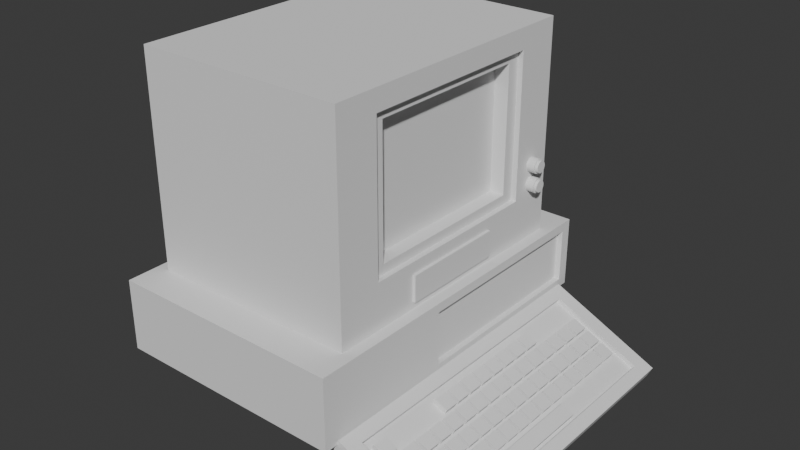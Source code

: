 # Source: terminal.blend  (saved by Blender 4.3.34; exported with 4.5.12 LTS)
import bpy
from mathutils import Matrix  # noqa: F401  (used for matrix-valued properties, if any)

bpy.ops.wm.read_factory_settings(use_empty=True)
scene = bpy.context.scene
scene.name = 'Scene'

# ---- world
world_world = bpy.data.worlds.new('World'); scene.world = world_world
world_world.use_nodes = True; world_world.node_tree.nodes.clear()
_N = world_world.node_tree.nodes; _L = world_world.node_tree.links
n0 = _N.new('ShaderNodeOutputWorld'); n0.name = 'World Output'; n0.location = (300, 300)
n1 = _N.new('ShaderNodeBackground'); n1.name = 'Background'; n1.location = (10, 300)
n1.inputs[0].default_value = (0.05088, 0.05088, 0.05088, 1.0)
_L.new(n1.outputs[0], n0.inputs[0])
n0.is_active_output = True
world_world.color = (0.05088, 0.05088, 0.05088)
world_world.sun_shadow_jitter_overblur = 0.0

# ---- meshes
me_cube_001 = bpy.data.meshes.new('Cube.001')
me_cube_001.from_pydata([(-0.5, -0.4554, -0.4554), (-0.5, -0.4554, 0.4554), (-0.5, 0.4554, -0.4554), (-0.5, 0.4554, 0.4554), (0.5, -0.3421, -0.2812), (0.5, -0.3421, 0.4029), (0.5, 0.3421, -0.2812), (0.5, 0.3421, 0.4029), (0.5, 0.5, 0.5), (0.5, 0.5, -0.5), (0.5, -0.5, -0.5), (0.5, -0.5, 0.5), (0.4742, 0.2965, 0.3573), (0.4742, 0.2965, -0.2357), (0.4742, -0.2965, -0.2357), (0.4742, -0.2965, 0.3573), (0.4742, 0.3421, 0.4029), (0.4742, 0.3421, -0.2812), (0.4742, -0.3421, -0.2812), (0.4742, -0.3421, 0.4029), (0.4059, 0.2965, 0.3573), (0.4059, 0.2965, -0.2357), (0.4059, -0.2965, -0.2357), (0.4059, -0.2965, 0.3573), (-0.5, 0.5, -0.5), (-0.5, -0.5, -0.5), (-0.5, -0.5, 0.5), (-0.5, 0.5, 0.5), (-0.3937, 0.3217, -0.3217), (-0.3937, -0.3217, -0.3217), (-0.3937, -0.3217, 0.3217), (-0.3937, 0.3217, 0.3217), (-0.3937, 0.4554, -0.4554), (-0.3937, -0.4554, -0.4554), (-0.3937, -0.4554, 0.4554), (-0.3937, 0.4554, 0.4554), (-0.632, 0.2171, -0.2505), (-0.4609, 0.3217, -0.3217), (-0.4609, -0.3217, -0.3217), (-0.632, -0.2171, -0.2505), (-0.4609, -0.3217, 0.3217), (-0.632, -0.2171, 0.1837), (-0.4609, 0.3217, 0.3217), (-0.632, 0.2171, 0.1837)], [], [(0, 1, 34, 33), (24, 27, 8, 9), (5, 4, 18, 19), (10, 11, 26, 25), (24, 9, 10, 25), (8, 27, 26, 11), (7, 6, 9, 8), (6, 4, 10, 9), (5, 7, 8, 11), (4, 5, 11, 10), (12, 15, 23, 20), (4, 6, 17, 18), (7, 5, 19, 16), (6, 7, 16, 17), (12, 13, 17, 16), (13, 14, 18, 17), (15, 12, 16, 19), (14, 15, 19, 18), (21, 20, 23, 22), (13, 12, 20, 21), (15, 14, 22, 23), (14, 13, 21, 22), (0, 2, 24, 25), (1, 0, 25, 26), (3, 1, 26, 27), (2, 3, 27, 24), (1, 3, 35, 34), (2, 0, 33, 32), (3, 2, 32, 35), (29, 28, 32, 33), (30, 29, 33, 34), (31, 30, 34, 35), (28, 31, 35, 32), (31, 28, 37, 42), (39, 41, 43, 36), (29, 30, 40, 38), (30, 31, 42, 40), (37, 38, 39, 36), (38, 40, 41, 39), (40, 42, 43, 41), (42, 37, 36, 43), (28, 29, 38, 37)])
_uv = me_cube_001.uv_layers.new(name='UVMap')
_uv.uv.foreach_set('vector', [0.3862, 0.01115, 0.6138, 0.01115, 0.6138, 0.01115, 0.3862, 0.01115, 0.375, 0.25, 0.625, 0.25, 0.625, 0.5, 0.375, 0.5, 0.5855, 0.7105, 0.4145, 0.7105, 0.4145, 0.7105, 0.5855, 0.7105, 0.375, 0.75, 0.625, 0.75, 0.625, 1.0, 0.375, 1.0, 0.125, 0.5, 0.375, 0.5, 0.375, 0.75, 0.125, 0.75, 0.625, 0.5, 0.875, 0.5, 0.875, 0.75, 0.625, 0.75, 0.5855, 0.5395, 0.4145, 0.5395, 0.375, 0.5, 0.625, 0.5, 0.4145, 0.5395, 0.4145, 0.7105, 0.375, 0.75, 0.375, 0.5, 0.5855, 0.7105, 0.5855, 0.5395, 0.625, 0.5, 0.625, 0.75, 0.4145, 0.7105, 0.5855, 0.7105, 0.625, 0.75, 0.375, 0.75, 0.5741, 0.5509, 0.5741, 0.6991, 0.5741, 0.6991, 0.5741, 0.5509, 0.4145, 0.7105, 0.4145, 0.5395, 0.4145, 0.5395, 0.4145, 0.7105, 0.5855, 0.5395, 0.5855, 0.7105, 0.5855, 0.7105, 0.5855, 0.5395, 0.4145, 0.5395, 0.5855, 0.5395, 0.5855, 0.5395, 0.4145, 0.5395, 0.5741, 0.5509, 0.4259, 0.5509, 0.4145, 0.5395, 0.5855, 0.5395, 0.4259, 0.5509, 0.4259, 0.6991, 0.4145, 0.7105, 0.4145, 0.5395, 0.5741, 0.6991, 0.5741, 0.5509, 0.5855, 0.5395, 0.5855, 0.7105, 0.4259, 0.6991, 0.5741, 0.6991, 0.5855, 0.7105, 0.4145, 0.7105, 0.4259, 0.5509, 0.5741, 0.5509, 0.5741, 0.6991, 0.4259, 0.6991, 0.4259, 0.5509, 0.5741, 0.5509, 0.5741, 0.5509, 0.4259, 0.5509, 0.5741, 0.6991, 0.4259, 0.6991, 0.4259, 0.6991, 0.5741, 0.6991, 0.4259, 0.6991, 0.4259, 0.5509, 0.4259, 0.5509, 0.4259, 0.6991, 0.3862, 0.01115, 0.3862, 0.2388, 0.375, 0.25, 0.375, 0.0, 0.6138, 0.01115, 0.3862, 0.01115, 0.375, 0.0, 0.625, 0.0, 0.6138, 0.2388, 0.6138, 0.01115, 0.625, 0.0, 0.625, 0.25, 0.3862, 0.2388, 0.6138, 0.2388, 0.625, 0.25, 0.375, 0.25, 0.6138, 0.01115, 0.6138, 0.2388, 0.6138, 0.2388, 0.6138, 0.01115, 0.3862, 0.2388, 0.3862, 0.01115, 0.3862, 0.01115, 0.3862, 0.2388, 0.6138, 0.2388, 0.3862, 0.2388, 0.3862, 0.2388, 0.6138, 0.2388, 0.4196, 0.04458, 0.4196, 0.2054, 0.3862, 0.2388, 0.3862, 0.01115, 0.5804, 0.04458, 0.4196, 0.04458, 0.3862, 0.01115, 0.6138, 0.01115, 0.5804, 0.2054, 0.5804, 0.04458, 0.6138, 0.01115, 0.6138, 0.2388, 0.4196, 0.2054, 0.5804, 0.2054, 0.6138, 0.2388, 0.3862, 0.2388, 0.5804, 0.2054, 0.4196, 0.2054, 0.4196, 0.2054, 0.5804, 0.2054, 0.4624, 0.08735, 0.5376, 0.08735, 0.5376, 0.1626, 0.4624, 0.1626, 0.4196, 0.04458, 0.5804, 0.04458, 0.5804, 0.04458, 0.4196, 0.04458, 0.5804, 0.04458, 0.5804, 0.2054, 0.5804, 0.2054, 0.5804, 0.04458, 0.4196, 0.2054, 0.4196, 0.04458, 0.4624, 0.08735, 0.4624, 0.1626, 0.4196, 0.04458, 0.5804, 0.04458, 0.5376, 0.08735, 0.4624, 0.08735, 0.5804, 0.04458, 0.5804, 0.2054, 0.5376, 0.1626, 0.5376, 0.08735, 0.5804, 0.2054, 0.4196, 0.2054, 0.4624, 0.1626, 0.5376, 0.1626, 0.4196, 0.2054, 0.4196, 0.04458, 0.4196, 0.04458, 0.4196, 0.2054])
me_cube_001.update()
me_cylinder = bpy.data.meshes.new('Cylinder')
me_cylinder.from_pydata([(0.0, 1.0, -1.0), (0.0, 0.8138, 1.0), (0.1951, 0.9808, -1.0), (0.1588, 0.7982, 1.0), (0.3827, 0.9239, -1.0), (0.3114, 0.7519, 1.0), (0.5556, 0.8315, -1.0), (0.4521, 0.6767, 1.0), (0.7071, 0.7071, -1.0), (0.5755, 0.5755, 1.0), (0.8315, 0.5556, -1.0), (0.6767, 0.4521, 1.0), (0.9239, 0.3827, -1.0), (0.7519, 0.3114, 1.0), (0.9808, 0.1951, -1.0), (0.7982, 0.1588, 1.0), (1.0, 0.0, -1.0), (0.8138, 0.0, 1.0), (0.9808, -0.1951, -1.0), (0.7982, -0.1588, 1.0), (0.9239, -0.3827, -1.0), (0.7519, -0.3114, 1.0), (0.8315, -0.5556, -1.0), (0.6767, -0.4521, 1.0), (0.7071, -0.7071, -1.0), (0.5755, -0.5755, 1.0), (0.5556, -0.8315, -1.0), (0.4521, -0.6767, 1.0), (0.3827, -0.9239, -1.0), (0.3114, -0.7519, 1.0), (0.1951, -0.9808, -1.0), (0.1588, -0.7982, 1.0), (0.0, -1.0, -1.0), (0.0, -0.8138, 1.0), (-0.1951, -0.9808, -1.0), (-0.1588, -0.7982, 1.0), (-0.3827, -0.9239, -1.0), (-0.3114, -0.7519, 1.0), (-0.5556, -0.8315, -1.0), (-0.4521, -0.6767, 1.0), (-0.7071, -0.7071, -1.0), (-0.5755, -0.5755, 1.0), (-0.8315, -0.5556, -1.0), (-0.6767, -0.4521, 1.0), (-0.9239, -0.3827, -1.0), (-0.7519, -0.3114, 1.0), (-0.9808, -0.1951, -1.0), (-0.7982, -0.1588, 1.0), (-1.0, 0.0, -1.0), (-0.8138, 0.0, 1.0), (-0.9808, 0.1951, -1.0), (-0.7982, 0.1588, 1.0), (-0.9239, 0.3827, -1.0), (-0.7519, 0.3114, 1.0), (-0.8315, 0.5556, -1.0), (-0.6767, 0.4521, 1.0), (-0.7071, 0.7071, -1.0), (-0.5755, 0.5755, 1.0), (-0.5556, 0.8315, -1.0), (-0.4521, 0.6767, 1.0), (-0.3827, 0.9239, -1.0), (-0.3114, 0.7519, 1.0), (-0.1951, 0.9808, -1.0), (-0.1588, 0.7982, 1.0), (0.1951, 0.9808, 1.0), (0.0, 1.0, 1.0), (0.3827, 0.9239, 1.0), (0.5556, 0.8315, 1.0), (0.7071, 0.7071, 1.0), (0.8315, 0.5556, 1.0), (0.9239, 0.3827, 1.0), (0.9808, 0.1951, 1.0), (1.0, 0.0, 1.0), (0.9808, -0.1951, 1.0), (0.9239, -0.3827, 1.0), (0.8315, -0.5556, 1.0), (0.7071, -0.7071, 1.0), (0.5556, -0.8315, 1.0), (0.3827, -0.9239, 1.0), (0.1951, -0.9808, 1.0), (0.0, -1.0, 1.0), (-0.1951, -0.9808, 1.0), (-0.3827, -0.9239, 1.0), (-0.5556, -0.8315, 1.0), (-0.7071, -0.7071, 1.0), (-0.8315, -0.5556, 1.0), (-0.9239, -0.3827, 1.0), (-0.9808, -0.1951, 1.0), (-1.0, 0.0, 1.0), (-0.9808, 0.1951, 1.0), (-0.9239, 0.3827, 1.0), (-0.8315, 0.5556, 1.0), (-0.7071, 0.7071, 1.0), (-0.5556, 0.8315, 1.0), (-0.3827, 0.9239, 1.0), (-0.1951, 0.9808, 1.0), (0.1588, 0.7982, 1.382), (5.508e-09, 0.8138, 1.382), (0.3114, 0.7519, 1.382), (0.4521, 0.6767, 1.382), (0.5755, 0.5755, 1.382), (0.6767, 0.4521, 1.382), (0.7519, 0.3114, 1.382), (0.7982, 0.1588, 1.382), (0.8138, 0.0, 1.382), (0.7982, -0.1588, 1.382), (0.7519, -0.3114, 1.382), (0.6767, -0.4521, 1.382), (0.5755, -0.5755, 1.382), (0.4521, -0.6767, 1.382), (0.3114, -0.7519, 1.382), (0.1588, -0.7982, 1.382), (5.508e-09, -0.8138, 1.382), (-0.1588, -0.7982, 1.382), (-0.3114, -0.7519, 1.382), (-0.4521, -0.6767, 1.382), (-0.5755, -0.5755, 1.382), (-0.6767, -0.4521, 1.382), (-0.7519, -0.3114, 1.382), (-0.7982, -0.1588, 1.382), (-0.8138, 0.0, 1.382), (-0.7982, 0.1588, 1.382), (-0.7519, 0.3114, 1.382), (-0.6767, 0.4521, 1.382), (-0.5755, 0.5755, 1.382), (-0.4521, 0.6767, 1.382), (-0.3114, 0.7519, 1.382), (-0.1588, 0.7982, 1.382)], [], [(0, 65, 64, 2), (2, 64, 66, 4), (4, 66, 67, 6), (6, 67, 68, 8), (8, 68, 69, 10), (10, 69, 70, 12), (12, 70, 71, 14), (14, 71, 72, 16), (16, 72, 73, 18), (18, 73, 74, 20), (20, 74, 75, 22), (22, 75, 76, 24), (24, 76, 77, 26), (26, 77, 78, 28), (28, 78, 79, 30), (30, 79, 80, 32), (32, 80, 81, 34), (34, 81, 82, 36), (36, 82, 83, 38), (38, 83, 84, 40), (40, 84, 85, 42), (42, 85, 86, 44), (44, 86, 87, 46), (46, 87, 88, 48), (48, 88, 89, 50), (50, 89, 90, 52), (52, 90, 91, 54), (54, 91, 92, 56), (56, 92, 93, 58), (58, 93, 94, 60), (49, 47, 119, 120), (60, 94, 95, 62), (62, 95, 65, 0), (0, 2, 4, 6, 8, 10, 12, 14, 16, 18, 20, 22, 24, 26, 28, 30, 32, 34, 36, 38, 40, 42, 44, 46, 48, 50, 52, 54, 56, 58, 60, 62), (1, 3, 64, 65), (3, 5, 66, 64), (5, 7, 67, 66), (7, 9, 68, 67), (9, 11, 69, 68), (11, 13, 70, 69), (13, 15, 71, 70), (15, 17, 72, 71), (17, 19, 73, 72), (19, 21, 74, 73), (21, 23, 75, 74), (23, 25, 76, 75), (25, 27, 77, 76), (27, 29, 78, 77), (29, 31, 79, 78), (31, 33, 80, 79), (33, 35, 81, 80), (35, 37, 82, 81), (37, 39, 83, 82), (39, 41, 84, 83), (41, 43, 85, 84), (43, 45, 86, 85), (45, 47, 87, 86), (47, 49, 88, 87), (49, 51, 89, 88), (51, 53, 90, 89), (53, 55, 91, 90), (55, 57, 92, 91), (57, 59, 93, 92), (59, 61, 94, 93), (61, 63, 95, 94), (63, 1, 65, 95), (96, 97, 127, 126, 125, 124, 123, 122, 121, 120, 119, 118, 117, 116, 115, 114, 113, 112, 111, 110, 109, 108, 107, 106, 105, 104, 103, 102, 101, 100, 99, 98), (23, 21, 106, 107), (51, 49, 120, 121), (25, 23, 107, 108), (53, 51, 121, 122), (27, 25, 108, 109), (55, 53, 122, 123), (29, 27, 109, 110), (3, 1, 97, 96), (57, 55, 123, 124), (31, 29, 110, 111), (5, 3, 96, 98), (59, 57, 124, 125), (33, 31, 111, 112), (7, 5, 98, 99), (61, 59, 125, 126), (35, 33, 112, 113), (9, 7, 99, 100), (63, 61, 126, 127), (37, 35, 113, 114), (11, 9, 100, 101), (1, 63, 127, 97), (39, 37, 114, 115), (13, 11, 101, 102), (41, 39, 115, 116), (15, 13, 102, 103), (43, 41, 116, 117), (17, 15, 103, 104), (45, 43, 117, 118), (19, 17, 104, 105), (47, 45, 118, 119), (21, 19, 105, 106)])
_uv = me_cylinder.uv_layers.new(name='UVMap')
_uv.uv.foreach_set('vector', [1.0, 0.5, 1.0, 1.0, 0.9688, 1.0, 0.9688, 0.5, 0.9688, 0.5, 0.9688, 1.0, 0.9375, 1.0, 0.9375, 0.5, 0.9375, 0.5, 0.9375, 1.0, 0.9062, 1.0, 0.9062, 0.5, 0.9062, 0.5, 0.9062, 1.0, 0.875, 1.0, 0.875, 0.5, 0.875, 0.5, 0.875, 1.0, 0.8438, 1.0, 0.8438, 0.5, 0.8438, 0.5, 0.8438, 1.0, 0.8125, 1.0, 0.8125, 0.5, 0.8125, 0.5, 0.8125, 1.0, 0.7812, 1.0, 0.7812, 0.5, 0.7812, 0.5, 0.7812, 1.0, 0.75, 1.0, 0.75, 0.5, 0.75, 0.5, 0.75, 1.0, 0.7188, 1.0, 0.7188, 0.5, 0.7188, 0.5, 0.7188, 1.0, 0.6875, 1.0, 0.6875, 0.5, 0.6875, 0.5, 0.6875, 1.0, 0.6562, 1.0, 0.6562, 0.5, 0.6562, 0.5, 0.6562, 1.0, 0.625, 1.0, 0.625, 0.5, 0.625, 0.5, 0.625, 1.0, 0.5938, 1.0, 0.5938, 0.5, 0.5938, 0.5, 0.5938, 1.0, 0.5625, 1.0, 0.5625, 0.5, 0.5625, 0.5, 0.5625, 1.0, 0.5312, 1.0, 0.5312, 0.5, 0.5312, 0.5, 0.5312, 1.0, 0.5, 1.0, 0.5, 0.5, 0.5, 0.5, 0.5, 1.0, 0.4688, 1.0, 0.4688, 0.5, 0.4688, 0.5, 0.4688, 1.0, 0.4375, 1.0, 0.4375, 0.5, 0.4375, 0.5, 0.4375, 1.0, 0.4062, 1.0, 0.4062, 0.5, 0.4062, 0.5, 0.4062, 1.0, 0.375, 1.0, 0.375, 0.5, 0.375, 0.5, 0.375, 1.0, 0.3438, 1.0, 0.3438, 0.5, 0.3438, 0.5, 0.3438, 1.0, 0.3125, 1.0, 0.3125, 0.5, 0.3125, 0.5, 0.3125, 1.0, 0.2812, 1.0, 0.2812, 0.5, 0.2812, 0.5, 0.2812, 1.0, 0.25, 1.0, 0.25, 0.5, 0.25, 0.5, 0.25, 1.0, 0.2188, 1.0, 0.2188, 0.5, 0.2188, 0.5, 0.2188, 1.0, 0.1875, 1.0, 0.1875, 0.5, 0.1875, 0.5, 0.1875, 1.0, 0.1562, 1.0, 0.1562, 0.5, 0.1562, 0.5, 0.1562, 1.0, 0.125, 1.0, 0.125, 0.5, 0.125, 0.5, 0.125, 1.0, 0.09375, 1.0, 0.09375, 0.5, 0.09375, 0.5, 0.09375, 1.0, 0.0625, 1.0, 0.0625, 0.5, 0.05468, 0.25, 0.05843, 0.2119, 0.05843, 0.2119, 0.05468, 0.25, 0.0625, 0.5, 0.0625, 1.0, 0.03125, 1.0, 0.03125, 0.5, 0.03125, 0.5, 0.03125, 1.0, 0.0, 1.0, 0.0, 0.5, 0.75, 0.49, 0.7968, 0.4854, 0.8418, 0.4717, 0.8833, 0.4496, 0.9197, 0.4197, 0.9496, 0.3833, 0.9717, 0.3418, 0.9854, 0.2968, 0.99, 0.25, 0.9854, 0.2032, 0.9717, 0.1582, 0.9496, 0.1167, 0.9197, 0.08029, 0.8833, 0.05045, 0.8418, 0.02827, 0.7968, 0.01461, 0.75, 0.01, 0.7032, 0.01461, 0.6582, 0.02827, 0.6167, 0.05045, 0.5803, 0.08029, 0.5504, 0.1167, 0.5283, 0.1582, 0.5146, 0.2032, 0.51, 0.25, 0.5146, 0.2968, 0.5283, 0.3418, 0.5504, 0.3833, 0.5803, 0.4197, 0.6167, 0.4496, 0.6582, 0.4717, 0.7032, 0.4854, 0.25, 0.4453, 0.2881, 0.4416, 0.2968, 0.4854, 0.25, 0.49, 0.2881, 0.4416, 0.3247, 0.4305, 0.3418, 0.4717, 0.2968, 0.4854, 0.3247, 0.4305, 0.3585, 0.4124, 0.3833, 0.4496, 0.3418, 0.4717, 0.3585, 0.4124, 0.3881, 0.3881, 0.4197, 0.4197, 0.3833, 0.4496, 0.3881, 0.3881, 0.4124, 0.3585, 0.4496, 0.3833, 0.4197, 0.4197, 0.4124, 0.3585, 0.4305, 0.3247, 0.4717, 0.3418, 0.4496, 0.3833, 0.4305, 0.3247, 0.4416, 0.2881, 0.4854, 0.2968, 0.4717, 0.3418, 0.4416, 0.2881, 0.4453, 0.25, 0.49, 0.25, 0.4854, 0.2968, 0.4453, 0.25, 0.4416, 0.2119, 0.4854, 0.2032, 0.49, 0.25, 0.4416, 0.2119, 0.4305, 0.1753, 0.4717, 0.1582, 0.4854, 0.2032, 0.4305, 0.1753, 0.4124, 0.1415, 0.4496, 0.1167, 0.4717, 0.1582, 0.4124, 0.1415, 0.3881, 0.1119, 0.4197, 0.08029, 0.4496, 0.1167, 0.3881, 0.1119, 0.3585, 0.0876, 0.3833, 0.05045, 0.4197, 0.08029, 0.3585, 0.0876, 0.3247, 0.06955, 0.3418, 0.02827, 0.3833, 0.05045, 0.3247, 0.06955, 0.2881, 0.05843, 0.2968, 0.01461, 0.3418, 0.02827, 0.2881, 0.05843, 0.25, 0.05468, 0.25, 0.01, 0.2968, 0.01461, 0.25, 0.05468, 0.2119, 0.05843, 0.2032, 0.01461, 0.25, 0.01, 0.2119, 0.05843, 0.1753, 0.06955, 0.1582, 0.02827, 0.2032, 0.01461, 0.1753, 0.06955, 0.1415, 0.0876, 0.1167, 0.05045, 0.1582, 0.02827, 0.1415, 0.0876, 0.1119, 0.1119, 0.08029, 0.08029, 0.1167, 0.05045, 0.1119, 0.1119, 0.0876, 0.1415, 0.05045, 0.1167, 0.08029, 0.08029, 0.0876, 0.1415, 0.06955, 0.1753, 0.02827, 0.1582, 0.05045, 0.1167, 0.06955, 0.1753, 0.05843, 0.2119, 0.01461, 0.2032, 0.02827, 0.1582, 0.05843, 0.2119, 0.05468, 0.25, 0.01, 0.25, 0.01461, 0.2032, 0.05468, 0.25, 0.05843, 0.2881, 0.01461, 0.2968, 0.01, 0.25, 0.05843, 0.2881, 0.06955, 0.3247, 0.02827, 0.3418, 0.01461, 0.2968, 0.06955, 0.3247, 0.0876, 0.3585, 0.05045, 0.3833, 0.02827, 0.3418, 0.0876, 0.3585, 0.1119, 0.3881, 0.08029, 0.4197, 0.05045, 0.3833, 0.1119, 0.3881, 0.1415, 0.4124, 0.1167, 0.4496, 0.08029, 0.4197, 0.1415, 0.4124, 0.1753, 0.4305, 0.1582, 0.4717, 0.1167, 0.4496, 0.1753, 0.4305, 0.2119, 0.4416, 0.2032, 0.4854, 0.1582, 0.4717, 0.2119, 0.4416, 0.25, 0.4453, 0.25, 0.49, 0.2032, 0.4854, 0.2881, 0.4416, 0.25, 0.4453, 0.2119, 0.4416, 0.1753, 0.4305, 0.1415, 0.4124, 0.1119, 0.3881, 0.0876, 0.3585, 0.06955, 0.3247, 0.05843, 0.2881, 0.05468, 0.25, 0.05843, 0.2119, 0.06955, 0.1753, 0.0876, 0.1415, 0.1119, 0.1119, 0.1415, 0.0876, 0.1753, 0.06955, 0.2119, 0.05843, 0.25, 0.05468, 0.2881, 0.05843, 0.3247, 0.06955, 0.3585, 0.0876, 0.3881, 0.1119, 0.4124, 0.1415, 0.4305, 0.1753, 0.4416, 0.2119, 0.4453, 0.25, 0.4416, 0.2881, 0.4305, 0.3247, 0.4124, 0.3585, 0.3881, 0.3881, 0.3585, 0.4124, 0.3247, 0.4305, 0.4124, 0.1415, 0.4305, 0.1753, 0.4305, 0.1753, 0.4124, 0.1415, 0.05843, 0.2881, 0.05468, 0.25, 0.05468, 0.25, 0.05843, 0.2881, 0.3881, 0.1119, 0.4124, 0.1415, 0.4124, 0.1415, 0.3881, 0.1119, 0.06955, 0.3247, 0.05843, 0.2881, 0.05843, 0.2881, 0.06955, 0.3247, 0.3585, 0.0876, 0.3881, 0.1119, 0.3881, 0.1119, 0.3585, 0.0876, 0.0876, 0.3585, 0.06955, 0.3247, 0.06955, 0.3247, 0.0876, 0.3585, 0.3247, 0.06955, 0.3585, 0.0876, 0.3585, 0.0876, 0.3247, 0.06955, 0.2881, 0.4416, 0.25, 0.4453, 0.25, 0.4453, 0.2881, 0.4416, 0.1119, 0.3881, 0.0876, 0.3585, 0.0876, 0.3585, 0.1119, 0.3881, 0.2881, 0.05843, 0.3247, 0.06955, 0.3247, 0.06955, 0.2881, 0.05843, 0.3247, 0.4305, 0.2881, 0.4416, 0.2881, 0.4416, 0.3247, 0.4305, 0.1415, 0.4124, 0.1119, 0.3881, 0.1119, 0.3881, 0.1415, 0.4124, 0.25, 0.05468, 0.2881, 0.05843, 0.2881, 0.05843, 0.25, 0.05468, 0.3585, 0.4124, 0.3247, 0.4305, 0.3247, 0.4305, 0.3585, 0.4124, 0.1753, 0.4305, 0.1415, 0.4124, 0.1415, 0.4124, 0.1753, 0.4305, 0.2119, 0.05843, 0.25, 0.05468, 0.25, 0.05468, 0.2119, 0.05843, 0.3881, 0.3881, 0.3585, 0.4124, 0.3585, 0.4124, 0.3881, 0.3881, 0.2119, 0.4416, 0.1753, 0.4305, 0.1753, 0.4305, 0.2119, 0.4416, 0.1753, 0.06955, 0.2119, 0.05843, 0.2119, 0.05843, 0.1753, 0.06955, 0.4124, 0.3585, 0.3881, 0.3881, 0.3881, 0.3881, 0.4124, 0.3585, 0.25, 0.4453, 0.2119, 0.4416, 0.2119, 0.4416, 0.25, 0.4453, 0.1415, 0.0876, 0.1753, 0.06955, 0.1753, 0.06955, 0.1415, 0.0876, 0.4305, 0.3247, 0.4124, 0.3585, 0.4124, 0.3585, 0.4305, 0.3247, 0.1119, 0.1119, 0.1415, 0.0876, 0.1415, 0.0876, 0.1119, 0.1119, 0.4416, 0.2881, 0.4305, 0.3247, 0.4305, 0.3247, 0.4416, 0.2881, 0.0876, 0.1415, 0.1119, 0.1119, 0.1119, 0.1119, 0.0876, 0.1415, 0.4453, 0.25, 0.4416, 0.2881, 0.4416, 0.2881, 0.4453, 0.25, 0.06955, 0.1753, 0.0876, 0.1415, 0.0876, 0.1415, 0.06955, 0.1753, 0.4416, 0.2119, 0.4453, 0.25, 0.4453, 0.25, 0.4416, 0.2119, 0.05843, 0.2119, 0.06955, 0.1753, 0.06955, 0.1753, 0.05843, 0.2119, 0.4305, 0.1753, 0.4416, 0.2119, 0.4416, 0.2119, 0.4305, 0.1753])
me_cylinder.update()
me_cylinder_001 = bpy.data.meshes.new('Cylinder.001')
me_cylinder_001.from_pydata([(0.0, 1.0, -1.0), (0.0, 0.8138, 1.0), (0.1951, 0.9808, -1.0), (0.1588, 0.7982, 1.0), (0.3827, 0.9239, -1.0), (0.3114, 0.7519, 1.0), (0.5556, 0.8315, -1.0), (0.4521, 0.6767, 1.0), (0.7071, 0.7071, -1.0), (0.5755, 0.5755, 1.0), (0.8315, 0.5556, -1.0), (0.6767, 0.4521, 1.0), (0.9239, 0.3827, -1.0), (0.7519, 0.3114, 1.0), (0.9808, 0.1951, -1.0), (0.7982, 0.1588, 1.0), (1.0, 0.0, -1.0), (0.8138, 0.0, 1.0), (0.9808, -0.1951, -1.0), (0.7982, -0.1588, 1.0), (0.9239, -0.3827, -1.0), (0.7519, -0.3114, 1.0), (0.8315, -0.5556, -1.0), (0.6767, -0.4521, 1.0), (0.7071, -0.7071, -1.0), (0.5755, -0.5755, 1.0), (0.5556, -0.8315, -1.0), (0.4521, -0.6767, 1.0), (0.3827, -0.9239, -1.0), (0.3114, -0.7519, 1.0), (0.1951, -0.9808, -1.0), (0.1588, -0.7982, 1.0), (0.0, -1.0, -1.0), (0.0, -0.8138, 1.0), (-0.1951, -0.9808, -1.0), (-0.1588, -0.7982, 1.0), (-0.3827, -0.9239, -1.0), (-0.3114, -0.7519, 1.0), (-0.5556, -0.8315, -1.0), (-0.4521, -0.6767, 1.0), (-0.7071, -0.7071, -1.0), (-0.5755, -0.5755, 1.0), (-0.8315, -0.5556, -1.0), (-0.6767, -0.4521, 1.0), (-0.9239, -0.3827, -1.0), (-0.7519, -0.3114, 1.0), (-0.9808, -0.1951, -1.0), (-0.7982, -0.1588, 1.0), (-1.0, 0.0, -1.0), (-0.8138, 0.0, 1.0), (-0.9808, 0.1951, -1.0), (-0.7982, 0.1588, 1.0), (-0.9239, 0.3827, -1.0), (-0.7519, 0.3114, 1.0), (-0.8315, 0.5556, -1.0), (-0.6767, 0.4521, 1.0), (-0.7071, 0.7071, -1.0), (-0.5755, 0.5755, 1.0), (-0.5556, 0.8315, -1.0), (-0.4521, 0.6767, 1.0), (-0.3827, 0.9239, -1.0), (-0.3114, 0.7519, 1.0), (-0.1951, 0.9808, -1.0), (-0.1588, 0.7982, 1.0), (0.1951, 0.9808, 1.0), (0.0, 1.0, 1.0), (0.3827, 0.9239, 1.0), (0.5556, 0.8315, 1.0), (0.7071, 0.7071, 1.0), (0.8315, 0.5556, 1.0), (0.9239, 0.3827, 1.0), (0.9808, 0.1951, 1.0), (1.0, 0.0, 1.0), (0.9808, -0.1951, 1.0), (0.9239, -0.3827, 1.0), (0.8315, -0.5556, 1.0), (0.7071, -0.7071, 1.0), (0.5556, -0.8315, 1.0), (0.3827, -0.9239, 1.0), (0.1951, -0.9808, 1.0), (0.0, -1.0, 1.0), (-0.1951, -0.9808, 1.0), (-0.3827, -0.9239, 1.0), (-0.5556, -0.8315, 1.0), (-0.7071, -0.7071, 1.0), (-0.8315, -0.5556, 1.0), (-0.9239, -0.3827, 1.0), (-0.9808, -0.1951, 1.0), (-1.0, 0.0, 1.0), (-0.9808, 0.1951, 1.0), (-0.9239, 0.3827, 1.0), (-0.8315, 0.5556, 1.0), (-0.7071, 0.7071, 1.0), (-0.5556, 0.8315, 1.0), (-0.3827, 0.9239, 1.0), (-0.1951, 0.9808, 1.0), (0.1588, 0.7982, 1.382), (5.508e-09, 0.8138, 1.382), (0.3114, 0.7519, 1.382), (0.4521, 0.6767, 1.382), (0.5755, 0.5755, 1.382), (0.6767, 0.4521, 1.382), (0.7519, 0.3114, 1.382), (0.7982, 0.1588, 1.382), (0.8138, 0.0, 1.382), (0.7982, -0.1588, 1.382), (0.7519, -0.3114, 1.382), (0.6767, -0.4521, 1.382), (0.5755, -0.5755, 1.382), (0.4521, -0.6767, 1.382), (0.3114, -0.7519, 1.382), (0.1588, -0.7982, 1.382), (5.508e-09, -0.8138, 1.382), (-0.1588, -0.7982, 1.382), (-0.3114, -0.7519, 1.382), (-0.4521, -0.6767, 1.382), (-0.5755, -0.5755, 1.382), (-0.6767, -0.4521, 1.382), (-0.7519, -0.3114, 1.382), (-0.7982, -0.1588, 1.382), (-0.8138, 0.0, 1.382), (-0.7982, 0.1588, 1.382), (-0.7519, 0.3114, 1.382), (-0.6767, 0.4521, 1.382), (-0.5755, 0.5755, 1.382), (-0.4521, 0.6767, 1.382), (-0.3114, 0.7519, 1.382), (-0.1588, 0.7982, 1.382)], [], [(0, 65, 64, 2), (2, 64, 66, 4), (4, 66, 67, 6), (6, 67, 68, 8), (8, 68, 69, 10), (10, 69, 70, 12), (12, 70, 71, 14), (14, 71, 72, 16), (16, 72, 73, 18), (18, 73, 74, 20), (20, 74, 75, 22), (22, 75, 76, 24), (24, 76, 77, 26), (26, 77, 78, 28), (28, 78, 79, 30), (30, 79, 80, 32), (32, 80, 81, 34), (34, 81, 82, 36), (36, 82, 83, 38), (38, 83, 84, 40), (40, 84, 85, 42), (42, 85, 86, 44), (44, 86, 87, 46), (46, 87, 88, 48), (48, 88, 89, 50), (50, 89, 90, 52), (52, 90, 91, 54), (54, 91, 92, 56), (56, 92, 93, 58), (58, 93, 94, 60), (49, 47, 119, 120), (60, 94, 95, 62), (62, 95, 65, 0), (0, 2, 4, 6, 8, 10, 12, 14, 16, 18, 20, 22, 24, 26, 28, 30, 32, 34, 36, 38, 40, 42, 44, 46, 48, 50, 52, 54, 56, 58, 60, 62), (1, 3, 64, 65), (3, 5, 66, 64), (5, 7, 67, 66), (7, 9, 68, 67), (9, 11, 69, 68), (11, 13, 70, 69), (13, 15, 71, 70), (15, 17, 72, 71), (17, 19, 73, 72), (19, 21, 74, 73), (21, 23, 75, 74), (23, 25, 76, 75), (25, 27, 77, 76), (27, 29, 78, 77), (29, 31, 79, 78), (31, 33, 80, 79), (33, 35, 81, 80), (35, 37, 82, 81), (37, 39, 83, 82), (39, 41, 84, 83), (41, 43, 85, 84), (43, 45, 86, 85), (45, 47, 87, 86), (47, 49, 88, 87), (49, 51, 89, 88), (51, 53, 90, 89), (53, 55, 91, 90), (55, 57, 92, 91), (57, 59, 93, 92), (59, 61, 94, 93), (61, 63, 95, 94), (63, 1, 65, 95), (96, 97, 127, 126, 125, 124, 123, 122, 121, 120, 119, 118, 117, 116, 115, 114, 113, 112, 111, 110, 109, 108, 107, 106, 105, 104, 103, 102, 101, 100, 99, 98), (23, 21, 106, 107), (51, 49, 120, 121), (25, 23, 107, 108), (53, 51, 121, 122), (27, 25, 108, 109), (55, 53, 122, 123), (29, 27, 109, 110), (3, 1, 97, 96), (57, 55, 123, 124), (31, 29, 110, 111), (5, 3, 96, 98), (59, 57, 124, 125), (33, 31, 111, 112), (7, 5, 98, 99), (61, 59, 125, 126), (35, 33, 112, 113), (9, 7, 99, 100), (63, 61, 126, 127), (37, 35, 113, 114), (11, 9, 100, 101), (1, 63, 127, 97), (39, 37, 114, 115), (13, 11, 101, 102), (41, 39, 115, 116), (15, 13, 102, 103), (43, 41, 116, 117), (17, 15, 103, 104), (45, 43, 117, 118), (19, 17, 104, 105), (47, 45, 118, 119), (21, 19, 105, 106)])
_uv = me_cylinder_001.uv_layers.new(name='UVMap')
_uv.uv.foreach_set('vector', [1.0, 0.5, 1.0, 1.0, 0.9688, 1.0, 0.9688, 0.5, 0.9688, 0.5, 0.9688, 1.0, 0.9375, 1.0, 0.9375, 0.5, 0.9375, 0.5, 0.9375, 1.0, 0.9062, 1.0, 0.9062, 0.5, 0.9062, 0.5, 0.9062, 1.0, 0.875, 1.0, 0.875, 0.5, 0.875, 0.5, 0.875, 1.0, 0.8438, 1.0, 0.8438, 0.5, 0.8438, 0.5, 0.8438, 1.0, 0.8125, 1.0, 0.8125, 0.5, 0.8125, 0.5, 0.8125, 1.0, 0.7812, 1.0, 0.7812, 0.5, 0.7812, 0.5, 0.7812, 1.0, 0.75, 1.0, 0.75, 0.5, 0.75, 0.5, 0.75, 1.0, 0.7188, 1.0, 0.7188, 0.5, 0.7188, 0.5, 0.7188, 1.0, 0.6875, 1.0, 0.6875, 0.5, 0.6875, 0.5, 0.6875, 1.0, 0.6562, 1.0, 0.6562, 0.5, 0.6562, 0.5, 0.6562, 1.0, 0.625, 1.0, 0.625, 0.5, 0.625, 0.5, 0.625, 1.0, 0.5938, 1.0, 0.5938, 0.5, 0.5938, 0.5, 0.5938, 1.0, 0.5625, 1.0, 0.5625, 0.5, 0.5625, 0.5, 0.5625, 1.0, 0.5312, 1.0, 0.5312, 0.5, 0.5312, 0.5, 0.5312, 1.0, 0.5, 1.0, 0.5, 0.5, 0.5, 0.5, 0.5, 1.0, 0.4688, 1.0, 0.4688, 0.5, 0.4688, 0.5, 0.4688, 1.0, 0.4375, 1.0, 0.4375, 0.5, 0.4375, 0.5, 0.4375, 1.0, 0.4062, 1.0, 0.4062, 0.5, 0.4062, 0.5, 0.4062, 1.0, 0.375, 1.0, 0.375, 0.5, 0.375, 0.5, 0.375, 1.0, 0.3438, 1.0, 0.3438, 0.5, 0.3438, 0.5, 0.3438, 1.0, 0.3125, 1.0, 0.3125, 0.5, 0.3125, 0.5, 0.3125, 1.0, 0.2812, 1.0, 0.2812, 0.5, 0.2812, 0.5, 0.2812, 1.0, 0.25, 1.0, 0.25, 0.5, 0.25, 0.5, 0.25, 1.0, 0.2188, 1.0, 0.2188, 0.5, 0.2188, 0.5, 0.2188, 1.0, 0.1875, 1.0, 0.1875, 0.5, 0.1875, 0.5, 0.1875, 1.0, 0.1562, 1.0, 0.1562, 0.5, 0.1562, 0.5, 0.1562, 1.0, 0.125, 1.0, 0.125, 0.5, 0.125, 0.5, 0.125, 1.0, 0.09375, 1.0, 0.09375, 0.5, 0.09375, 0.5, 0.09375, 1.0, 0.0625, 1.0, 0.0625, 0.5, 0.05468, 0.25, 0.05843, 0.2119, 0.05843, 0.2119, 0.05468, 0.25, 0.0625, 0.5, 0.0625, 1.0, 0.03125, 1.0, 0.03125, 0.5, 0.03125, 0.5, 0.03125, 1.0, 0.0, 1.0, 0.0, 0.5, 0.75, 0.49, 0.7968, 0.4854, 0.8418, 0.4717, 0.8833, 0.4496, 0.9197, 0.4197, 0.9496, 0.3833, 0.9717, 0.3418, 0.9854, 0.2968, 0.99, 0.25, 0.9854, 0.2032, 0.9717, 0.1582, 0.9496, 0.1167, 0.9197, 0.08029, 0.8833, 0.05045, 0.8418, 0.02827, 0.7968, 0.01461, 0.75, 0.01, 0.7032, 0.01461, 0.6582, 0.02827, 0.6167, 0.05045, 0.5803, 0.08029, 0.5504, 0.1167, 0.5283, 0.1582, 0.5146, 0.2032, 0.51, 0.25, 0.5146, 0.2968, 0.5283, 0.3418, 0.5504, 0.3833, 0.5803, 0.4197, 0.6167, 0.4496, 0.6582, 0.4717, 0.7032, 0.4854, 0.25, 0.4453, 0.2881, 0.4416, 0.2968, 0.4854, 0.25, 0.49, 0.2881, 0.4416, 0.3247, 0.4305, 0.3418, 0.4717, 0.2968, 0.4854, 0.3247, 0.4305, 0.3585, 0.4124, 0.3833, 0.4496, 0.3418, 0.4717, 0.3585, 0.4124, 0.3881, 0.3881, 0.4197, 0.4197, 0.3833, 0.4496, 0.3881, 0.3881, 0.4124, 0.3585, 0.4496, 0.3833, 0.4197, 0.4197, 0.4124, 0.3585, 0.4305, 0.3247, 0.4717, 0.3418, 0.4496, 0.3833, 0.4305, 0.3247, 0.4416, 0.2881, 0.4854, 0.2968, 0.4717, 0.3418, 0.4416, 0.2881, 0.4453, 0.25, 0.49, 0.25, 0.4854, 0.2968, 0.4453, 0.25, 0.4416, 0.2119, 0.4854, 0.2032, 0.49, 0.25, 0.4416, 0.2119, 0.4305, 0.1753, 0.4717, 0.1582, 0.4854, 0.2032, 0.4305, 0.1753, 0.4124, 0.1415, 0.4496, 0.1167, 0.4717, 0.1582, 0.4124, 0.1415, 0.3881, 0.1119, 0.4197, 0.08029, 0.4496, 0.1167, 0.3881, 0.1119, 0.3585, 0.0876, 0.3833, 0.05045, 0.4197, 0.08029, 0.3585, 0.0876, 0.3247, 0.06955, 0.3418, 0.02827, 0.3833, 0.05045, 0.3247, 0.06955, 0.2881, 0.05843, 0.2968, 0.01461, 0.3418, 0.02827, 0.2881, 0.05843, 0.25, 0.05468, 0.25, 0.01, 0.2968, 0.01461, 0.25, 0.05468, 0.2119, 0.05843, 0.2032, 0.01461, 0.25, 0.01, 0.2119, 0.05843, 0.1753, 0.06955, 0.1582, 0.02827, 0.2032, 0.01461, 0.1753, 0.06955, 0.1415, 0.0876, 0.1167, 0.05045, 0.1582, 0.02827, 0.1415, 0.0876, 0.1119, 0.1119, 0.08029, 0.08029, 0.1167, 0.05045, 0.1119, 0.1119, 0.0876, 0.1415, 0.05045, 0.1167, 0.08029, 0.08029, 0.0876, 0.1415, 0.06955, 0.1753, 0.02827, 0.1582, 0.05045, 0.1167, 0.06955, 0.1753, 0.05843, 0.2119, 0.01461, 0.2032, 0.02827, 0.1582, 0.05843, 0.2119, 0.05468, 0.25, 0.01, 0.25, 0.01461, 0.2032, 0.05468, 0.25, 0.05843, 0.2881, 0.01461, 0.2968, 0.01, 0.25, 0.05843, 0.2881, 0.06955, 0.3247, 0.02827, 0.3418, 0.01461, 0.2968, 0.06955, 0.3247, 0.0876, 0.3585, 0.05045, 0.3833, 0.02827, 0.3418, 0.0876, 0.3585, 0.1119, 0.3881, 0.08029, 0.4197, 0.05045, 0.3833, 0.1119, 0.3881, 0.1415, 0.4124, 0.1167, 0.4496, 0.08029, 0.4197, 0.1415, 0.4124, 0.1753, 0.4305, 0.1582, 0.4717, 0.1167, 0.4496, 0.1753, 0.4305, 0.2119, 0.4416, 0.2032, 0.4854, 0.1582, 0.4717, 0.2119, 0.4416, 0.25, 0.4453, 0.25, 0.49, 0.2032, 0.4854, 0.2881, 0.4416, 0.25, 0.4453, 0.2119, 0.4416, 0.1753, 0.4305, 0.1415, 0.4124, 0.1119, 0.3881, 0.0876, 0.3585, 0.06955, 0.3247, 0.05843, 0.2881, 0.05468, 0.25, 0.05843, 0.2119, 0.06955, 0.1753, 0.0876, 0.1415, 0.1119, 0.1119, 0.1415, 0.0876, 0.1753, 0.06955, 0.2119, 0.05843, 0.25, 0.05468, 0.2881, 0.05843, 0.3247, 0.06955, 0.3585, 0.0876, 0.3881, 0.1119, 0.4124, 0.1415, 0.4305, 0.1753, 0.4416, 0.2119, 0.4453, 0.25, 0.4416, 0.2881, 0.4305, 0.3247, 0.4124, 0.3585, 0.3881, 0.3881, 0.3585, 0.4124, 0.3247, 0.4305, 0.4124, 0.1415, 0.4305, 0.1753, 0.4305, 0.1753, 0.4124, 0.1415, 0.05843, 0.2881, 0.05468, 0.25, 0.05468, 0.25, 0.05843, 0.2881, 0.3881, 0.1119, 0.4124, 0.1415, 0.4124, 0.1415, 0.3881, 0.1119, 0.06955, 0.3247, 0.05843, 0.2881, 0.05843, 0.2881, 0.06955, 0.3247, 0.3585, 0.0876, 0.3881, 0.1119, 0.3881, 0.1119, 0.3585, 0.0876, 0.0876, 0.3585, 0.06955, 0.3247, 0.06955, 0.3247, 0.0876, 0.3585, 0.3247, 0.06955, 0.3585, 0.0876, 0.3585, 0.0876, 0.3247, 0.06955, 0.2881, 0.4416, 0.25, 0.4453, 0.25, 0.4453, 0.2881, 0.4416, 0.1119, 0.3881, 0.0876, 0.3585, 0.0876, 0.3585, 0.1119, 0.3881, 0.2881, 0.05843, 0.3247, 0.06955, 0.3247, 0.06955, 0.2881, 0.05843, 0.3247, 0.4305, 0.2881, 0.4416, 0.2881, 0.4416, 0.3247, 0.4305, 0.1415, 0.4124, 0.1119, 0.3881, 0.1119, 0.3881, 0.1415, 0.4124, 0.25, 0.05468, 0.2881, 0.05843, 0.2881, 0.05843, 0.25, 0.05468, 0.3585, 0.4124, 0.3247, 0.4305, 0.3247, 0.4305, 0.3585, 0.4124, 0.1753, 0.4305, 0.1415, 0.4124, 0.1415, 0.4124, 0.1753, 0.4305, 0.2119, 0.05843, 0.25, 0.05468, 0.25, 0.05468, 0.2119, 0.05843, 0.3881, 0.3881, 0.3585, 0.4124, 0.3585, 0.4124, 0.3881, 0.3881, 0.2119, 0.4416, 0.1753, 0.4305, 0.1753, 0.4305, 0.2119, 0.4416, 0.1753, 0.06955, 0.2119, 0.05843, 0.2119, 0.05843, 0.1753, 0.06955, 0.4124, 0.3585, 0.3881, 0.3881, 0.3881, 0.3881, 0.4124, 0.3585, 0.25, 0.4453, 0.2119, 0.4416, 0.2119, 0.4416, 0.25, 0.4453, 0.1415, 0.0876, 0.1753, 0.06955, 0.1753, 0.06955, 0.1415, 0.0876, 0.4305, 0.3247, 0.4124, 0.3585, 0.4124, 0.3585, 0.4305, 0.3247, 0.1119, 0.1119, 0.1415, 0.0876, 0.1415, 0.0876, 0.1119, 0.1119, 0.4416, 0.2881, 0.4305, 0.3247, 0.4305, 0.3247, 0.4416, 0.2881, 0.0876, 0.1415, 0.1119, 0.1119, 0.1119, 0.1119, 0.0876, 0.1415, 0.4453, 0.25, 0.4416, 0.2881, 0.4416, 0.2881, 0.4453, 0.25, 0.06955, 0.1753, 0.0876, 0.1415, 0.0876, 0.1415, 0.06955, 0.1753, 0.4416, 0.2119, 0.4453, 0.25, 0.4453, 0.25, 0.4416, 0.2119, 0.05843, 0.2119, 0.06955, 0.1753, 0.06955, 0.1753, 0.05843, 0.2119, 0.4305, 0.1753, 0.4416, 0.2119, 0.4416, 0.2119, 0.4305, 0.1753])
me_cylinder_001.update()
me_cube_003 = bpy.data.meshes.new('Cube.003')
me_cube_003.from_pydata([(-0.5, -0.5, -0.5), (-0.5, -0.5, 0.5), (-0.5, 0.5, -0.5), (-0.5, 0.5, 0.5), (0.5, -0.5, -0.5), (0.5, -0.5, 0.5), (0.5, 0.5, -0.5), (0.5, 0.5, 0.5)], [], [(0, 1, 3, 2), (2, 3, 7, 6), (6, 7, 5, 4), (4, 5, 1, 0), (2, 6, 4, 0), (7, 3, 1, 5)])
_uv = me_cube_003.uv_layers.new(name='UVMap')
_uv.uv.foreach_set('vector', [0.375, 0.0, 0.625, 0.0, 0.625, 0.25, 0.375, 0.25, 0.375, 0.25, 0.625, 0.25, 0.625, 0.5, 0.375, 0.5, 0.375, 0.5, 0.625, 0.5, 0.625, 0.75, 0.375, 0.75, 0.375, 0.75, 0.625, 0.75, 0.625, 1.0, 0.375, 1.0, 0.125, 0.5, 0.375, 0.5, 0.375, 0.75, 0.125, 0.75, 0.625, 0.5, 0.875, 0.5, 0.875, 0.75, 0.625, 0.75])
me_cube_003.update()
me_cube_004 = bpy.data.meshes.new('Cube.004')
me_cube_004.from_pydata([(-0.5, -0.5, -0.5), (-0.5, -0.5, 0.5), (-0.5, 0.5, -0.5), (-0.5, 0.5, 0.5), (0.5, -0.08907, -0.3762), (0.5, -0.08907, 0.3762), (0.5, 0.4682, -0.3762), (0.5, 0.4682, 0.3762), (0.5, 0.5, 0.5), (0.5, 0.5, -0.5), (0.5, -0.5, -0.5), (0.5, -0.5, 0.5), (0.4757, 0.4682, 0.3762), (0.4757, 0.4682, -0.3762), (0.4757, -0.08907, -0.3762), (0.4757, -0.08907, 0.3762)], [], [(0, 1, 3, 2), (2, 3, 8, 9), (7, 5, 15, 12), (10, 11, 1, 0), (2, 9, 10, 0), (8, 3, 1, 11), (7, 6, 9, 8), (6, 4, 10, 9), (5, 7, 8, 11), (4, 5, 11, 10), (13, 12, 15, 14), (6, 7, 12, 13), (5, 4, 14, 15), (4, 6, 13, 14)])
_uv = me_cube_004.uv_layers.new(name='UVMap')
_uv.uv.foreach_set('vector', [0.375, 0.0, 0.625, 0.0, 0.625, 0.25, 0.375, 0.25, 0.375, 0.25, 0.625, 0.25, 0.625, 0.5, 0.375, 0.5, 0.594, 0.531, 0.594, 0.719, 0.594, 0.719, 0.594, 0.531, 0.375, 0.75, 0.625, 0.75, 0.625, 1.0, 0.375, 1.0, 0.125, 0.5, 0.375, 0.5, 0.375, 0.75, 0.125, 0.75, 0.625, 0.5, 0.875, 0.5, 0.875, 0.75, 0.625, 0.75, 0.594, 0.531, 0.406, 0.531, 0.375, 0.5, 0.625, 0.5, 0.406, 0.531, 0.406, 0.719, 0.375, 0.75, 0.375, 0.5, 0.594, 0.719, 0.594, 0.531, 0.625, 0.5, 0.625, 0.75, 0.406, 0.719, 0.594, 0.719, 0.625, 0.75, 0.375, 0.75, 0.406, 0.531, 0.594, 0.531, 0.594, 0.719, 0.406, 0.719, 0.406, 0.531, 0.594, 0.531, 0.594, 0.531, 0.406, 0.531, 0.594, 0.719, 0.406, 0.719, 0.406, 0.719, 0.594, 0.719, 0.406, 0.719, 0.406, 0.531, 0.406, 0.531, 0.406, 0.719])
me_cube_004.update()
me_cube_005 = bpy.data.meshes.new('Cube.005')
me_cube_005.from_pydata([(-0.5, -0.5, -0.5), (-0.3971, -0.4521, 0.5), (-0.5, 0.5, -0.5), (-0.3971, 0.4521, 0.5), (0.5, -0.5, -0.5), (0.3971, -0.4521, 0.5), (0.5, 0.5, -0.5), (0.3971, 0.4521, 0.5), (-0.5, -0.5, 0.5), (-0.5, 0.5, 0.5), (0.5, 0.5, 0.5), (0.5, -0.5, 0.5), (-0.3971, -0.4521, 0.1326), (-0.3971, 0.4521, 0.1326), (0.3971, 0.4521, 0.1326), (0.3971, -0.4521, 0.1326)], [], [(0, 8, 9, 2), (2, 9, 10, 6), (6, 10, 11, 4), (4, 11, 8, 0), (2, 6, 4, 0), (5, 7, 14, 15), (1, 3, 9, 8), (3, 7, 10, 9), (7, 5, 11, 10), (5, 1, 8, 11), (14, 13, 12, 15), (3, 1, 12, 13), (1, 5, 15, 12), (7, 3, 13, 14)])
_uv = me_cube_005.uv_layers.new(name='UVMap')
_uv.uv.foreach_set('vector', [0.375, 0.0, 0.625, 0.0, 0.625, 0.25, 0.375, 0.25, 0.375, 0.25, 0.625, 0.25, 0.625, 0.5, 0.375, 0.5, 0.375, 0.5, 0.625, 0.5, 0.625, 0.75, 0.375, 0.75, 0.375, 0.75, 0.625, 0.75, 0.625, 1.0, 0.375, 1.0, 0.125, 0.5, 0.375, 0.5, 0.375, 0.75, 0.125, 0.75, 0.6507, 0.7243, 0.6507, 0.5257, 0.6507, 0.5257, 0.6507, 0.7243, 0.8493, 0.7243, 0.8493, 0.5257, 0.875, 0.5, 0.875, 0.75, 0.8493, 0.5257, 0.6507, 0.5257, 0.625, 0.5, 0.875, 0.5, 0.6507, 0.5257, 0.6507, 0.7243, 0.625, 0.75, 0.625, 0.5, 0.6507, 0.7243, 0.8493, 0.7243, 0.875, 0.75, 0.625, 0.75, 0.6507, 0.5257, 0.8493, 0.5257, 0.8493, 0.7243, 0.6507, 0.7243, 0.8493, 0.5257, 0.8493, 0.7243, 0.8493, 0.7243, 0.8493, 0.5257, 0.8493, 0.7243, 0.6507, 0.7243, 0.6507, 0.7243, 0.8493, 0.7243, 0.6507, 0.5257, 0.8493, 0.5257, 0.8493, 0.5257, 0.6507, 0.5257])
me_cube_005.update()
me_cube_006 = bpy.data.meshes.new('Cube.006')
me_cube_006.from_pydata([(-0.05, -0.05, -0.05), (-0.05, -0.05, 0.05), (-0.05, 0.05, -0.05), (-0.05, 0.05, 0.05), (0.05, -0.05, -0.05), (0.05, -0.05, 0.05), (0.05, 0.05, -0.05), (0.05, 0.05, 0.05), (-0.05, 0.075, -0.05), (-0.05, 0.075, 0.05), (-0.05, 0.175, -0.05), (-0.05, 0.175, 0.05), (0.05, 0.075, -0.05), (0.05, 0.075, 0.05), (0.05, 0.175, -0.05), (0.05, 0.175, 0.05), (-0.05, 0.2, -0.05), (-0.05, 0.2, 0.05), (-0.05, 0.3, -0.05), (-0.05, 0.3, 0.05), (0.05, 0.2, -0.05), (0.05, 0.2, 0.05), (0.05, 0.3, -0.05), (0.05, 0.3, 0.05), (-0.05, 0.325, -0.05), (-0.05, 0.325, 0.05), (-0.05, 0.425, -0.05), (-0.05, 0.425, 0.05), (0.05, 0.325, -0.05), (0.05, 0.325, 0.05), (0.05, 0.425, -0.05), (0.05, 0.425, 0.05), (-0.05, 0.45, -0.05), (-0.05, 0.45, 0.05), (-0.05, 0.55, -0.05), (-0.05, 0.55, 0.05), (0.05, 0.45, -0.05), (0.05, 0.45, 0.05), (0.05, 0.55, -0.05), (0.05, 0.55, 0.05), (-0.05, 0.575, -0.05), (-0.05, 0.575, 0.05), (-0.05, 0.675, -0.05), (-0.05, 0.675, 0.05), (0.05, 0.575, -0.05), (0.05, 0.575, 0.05), (0.05, 0.675, -0.05), (0.05, 0.675, 0.05), (-0.05, 0.7, -0.05), (-0.05, 0.7, 0.05), (-0.05, 0.8, -0.05), (-0.05, 0.8, 0.05), (0.05, 0.7, -0.05), (0.05, 0.7, 0.05), (0.05, 0.8, -0.05), (0.05, 0.8, 0.05), (-0.05, 0.825, -0.05), (-0.05, 0.825, 0.05), (-0.05, 0.925, -0.05), (-0.05, 0.925, 0.05), (0.05, 0.825, -0.05), (0.05, 0.825, 0.05), (0.05, 0.925, -0.05), (0.05, 0.925, 0.05), (-0.05, 0.95, -0.05), (-0.05, 0.95, 0.05), (-0.05, 1.05, -0.05), (-0.05, 1.05, 0.05), (0.05, 0.95, -0.05), (0.05, 0.95, 0.05), (0.05, 1.05, -0.05), (0.05, 1.05, 0.05), (-0.05, 1.075, -0.05), (-0.05, 1.075, 0.05), (-0.05, 1.175, -0.05), (-0.05, 1.175, 0.05), (0.05, 1.075, -0.05), (0.05, 1.075, 0.05), (0.05, 1.175, -0.05), (0.05, 1.175, 0.05), (-0.05, 1.2, -0.05), (-0.05, 1.2, 0.05), (-0.05, 1.3, -0.05), (-0.05, 1.3, 0.05), (0.05, 1.2, -0.05), (0.05, 1.2, 0.05), (0.05, 1.3, -0.05), (0.05, 1.3, 0.05), (-0.05, 1.325, -0.05), (-0.05, 1.325, 0.05), (-0.05, 1.425, -0.05), (-0.05, 1.425, 0.05), (0.05, 1.325, -0.05), (0.05, 1.325, 0.05), (0.05, 1.425, -0.05), (0.05, 1.425, 0.05), (-0.05, 1.45, -0.05), (-0.05, 1.45, 0.05), (-0.05, 1.55, -0.05), (-0.05, 1.55, 0.05), (0.05, 1.45, -0.05), (0.05, 1.45, 0.05), (0.05, 1.55, -0.05), (0.05, 1.55, 0.05), (-0.05, 1.575, -0.05), (-0.05, 1.575, 0.05), (-0.05, 1.675, -0.05), (-0.05, 1.675, 0.05), (0.05, 1.575, -0.05), (0.05, 1.575, 0.05), (0.05, 1.675, -0.05), (0.05, 1.675, 0.05), (-0.05, 1.7, -0.05), (-0.05, 1.7, 0.05), (-0.05, 1.8, -0.05), (-0.05, 1.8, 0.05), (0.05, 1.7, -0.05), (0.05, 1.7, 0.05), (0.05, 1.8, -0.05), (0.05, 1.8, 0.05), (-0.05, 1.825, -0.05), (-0.05, 1.825, 0.05), (-0.05, 1.925, -0.05), (-0.05, 1.925, 0.05), (0.05, 1.825, -0.05), (0.05, 1.825, 0.05), (0.05, 1.925, -0.05), (0.05, 1.925, 0.05)], [], [(0, 1, 3, 2), (2, 3, 7, 6), (6, 7, 5, 4), (4, 5, 1, 0), (2, 6, 4, 0), (7, 3, 1, 5), (8, 9, 11, 10), (10, 11, 15, 14), (14, 15, 13, 12), (12, 13, 9, 8), (10, 14, 12, 8), (15, 11, 9, 13), (16, 17, 19, 18), (18, 19, 23, 22), (22, 23, 21, 20), (20, 21, 17, 16), (18, 22, 20, 16), (23, 19, 17, 21), (24, 25, 27, 26), (26, 27, 31, 30), (30, 31, 29, 28), (28, 29, 25, 24), (26, 30, 28, 24), (31, 27, 25, 29), (32, 33, 35, 34), (34, 35, 39, 38), (38, 39, 37, 36), (36, 37, 33, 32), (34, 38, 36, 32), (39, 35, 33, 37), (40, 41, 43, 42), (42, 43, 47, 46), (46, 47, 45, 44), (44, 45, 41, 40), (42, 46, 44, 40), (47, 43, 41, 45), (48, 49, 51, 50), (50, 51, 55, 54), (54, 55, 53, 52), (52, 53, 49, 48), (50, 54, 52, 48), (55, 51, 49, 53), (56, 57, 59, 58), (58, 59, 63, 62), (62, 63, 61, 60), (60, 61, 57, 56), (58, 62, 60, 56), (63, 59, 57, 61), (64, 65, 67, 66), (66, 67, 71, 70), (70, 71, 69, 68), (68, 69, 65, 64), (66, 70, 68, 64), (71, 67, 65, 69), (72, 73, 75, 74), (74, 75, 79, 78), (78, 79, 77, 76), (76, 77, 73, 72), (74, 78, 76, 72), (79, 75, 73, 77), (80, 81, 83, 82), (82, 83, 87, 86), (86, 87, 85, 84), (84, 85, 81, 80), (82, 86, 84, 80), (87, 83, 81, 85), (88, 89, 91, 90), (90, 91, 95, 94), (94, 95, 93, 92), (92, 93, 89, 88), (90, 94, 92, 88), (95, 91, 89, 93), (96, 97, 99, 98), (98, 99, 103, 102), (102, 103, 101, 100), (100, 101, 97, 96), (98, 102, 100, 96), (103, 99, 97, 101), (104, 105, 107, 106), (106, 107, 111, 110), (110, 111, 109, 108), (108, 109, 105, 104), (106, 110, 108, 104), (111, 107, 105, 109), (112, 113, 115, 114), (114, 115, 119, 118), (118, 119, 117, 116), (116, 117, 113, 112), (114, 118, 116, 112), (119, 115, 113, 117), (120, 121, 123, 122), (122, 123, 127, 126), (126, 127, 125, 124), (124, 125, 121, 120), (122, 126, 124, 120), (127, 123, 121, 125)])
_uv = me_cube_006.uv_layers.new(name='UVMap')
_uv.uv.foreach_set('vector', [0.375, 0.0, 0.625, 0.0, 0.625, 0.25, 0.375, 0.25, 0.375, 0.25, 0.625, 0.25, 0.625, 0.5, 0.375, 0.5, 0.375, 0.5, 0.625, 0.5, 0.625, 0.75, 0.375, 0.75, 0.375, 0.75, 0.625, 0.75, 0.625, 1.0, 0.375, 1.0, 0.125, 0.5, 0.375, 0.5, 0.375, 0.75, 0.125, 0.75, 0.625, 0.5, 0.875, 0.5, 0.875, 0.75, 0.625, 0.75, 0.375, 0.0, 0.625, 0.0, 0.625, 0.25, 0.375, 0.25, 0.375, 0.25, 0.625, 0.25, 0.625, 0.5, 0.375, 0.5, 0.375, 0.5, 0.625, 0.5, 0.625, 0.75, 0.375, 0.75, 0.375, 0.75, 0.625, 0.75, 0.625, 1.0, 0.375, 1.0, 0.125, 0.5, 0.375, 0.5, 0.375, 0.75, 0.125, 0.75, 0.625, 0.5, 0.875, 0.5, 0.875, 0.75, 0.625, 0.75, 0.375, 0.0, 0.625, 0.0, 0.625, 0.25, 0.375, 0.25, 0.375, 0.25, 0.625, 0.25, 0.625, 0.5, 0.375, 0.5, 0.375, 0.5, 0.625, 0.5, 0.625, 0.75, 0.375, 0.75, 0.375, 0.75, 0.625, 0.75, 0.625, 1.0, 0.375, 1.0, 0.125, 0.5, 0.375, 0.5, 0.375, 0.75, 0.125, 0.75, 0.625, 0.5, 0.875, 0.5, 0.875, 0.75, 0.625, 0.75, 0.375, 0.0, 0.625, 0.0, 0.625, 0.25, 0.375, 0.25, 0.375, 0.25, 0.625, 0.25, 0.625, 0.5, 0.375, 0.5, 0.375, 0.5, 0.625, 0.5, 0.625, 0.75, 0.375, 0.75, 0.375, 0.75, 0.625, 0.75, 0.625, 1.0, 0.375, 1.0, 0.125, 0.5, 0.375, 0.5, 0.375, 0.75, 0.125, 0.75, 0.625, 0.5, 0.875, 0.5, 0.875, 0.75, 0.625, 0.75, 0.375, 0.0, 0.625, 0.0, 0.625, 0.25, 0.375, 0.25, 0.375, 0.25, 0.625, 0.25, 0.625, 0.5, 0.375, 0.5, 0.375, 0.5, 0.625, 0.5, 0.625, 0.75, 0.375, 0.75, 0.375, 0.75, 0.625, 0.75, 0.625, 1.0, 0.375, 1.0, 0.125, 0.5, 0.375, 0.5, 0.375, 0.75, 0.125, 0.75, 0.625, 0.5, 0.875, 0.5, 0.875, 0.75, 0.625, 0.75, 0.375, 0.0, 0.625, 0.0, 0.625, 0.25, 0.375, 0.25, 0.375, 0.25, 0.625, 0.25, 0.625, 0.5, 0.375, 0.5, 0.375, 0.5, 0.625, 0.5, 0.625, 0.75, 0.375, 0.75, 0.375, 0.75, 0.625, 0.75, 0.625, 1.0, 0.375, 1.0, 0.125, 0.5, 0.375, 0.5, 0.375, 0.75, 0.125, 0.75, 0.625, 0.5, 0.875, 0.5, 0.875, 0.75, 0.625, 0.75, 0.375, 0.0, 0.625, 0.0, 0.625, 0.25, 0.375, 0.25, 0.375, 0.25, 0.625, 0.25, 0.625, 0.5, 0.375, 0.5, 0.375, 0.5, 0.625, 0.5, 0.625, 0.75, 0.375, 0.75, 0.375, 0.75, 0.625, 0.75, 0.625, 1.0, 0.375, 1.0, 0.125, 0.5, 0.375, 0.5, 0.375, 0.75, 0.125, 0.75, 0.625, 0.5, 0.875, 0.5, 0.875, 0.75, 0.625, 0.75, 0.375, 0.0, 0.625, 0.0, 0.625, 0.25, 0.375, 0.25, 0.375, 0.25, 0.625, 0.25, 0.625, 0.5, 0.375, 0.5, 0.375, 0.5, 0.625, 0.5, 0.625, 0.75, 0.375, 0.75, 0.375, 0.75, 0.625, 0.75, 0.625, 1.0, 0.375, 1.0, 0.125, 0.5, 0.375, 0.5, 0.375, 0.75, 0.125, 0.75, 0.625, 0.5, 0.875, 0.5, 0.875, 0.75, 0.625, 0.75, 0.375, 0.0, 0.625, 0.0, 0.625, 0.25, 0.375, 0.25, 0.375, 0.25, 0.625, 0.25, 0.625, 0.5, 0.375, 0.5, 0.375, 0.5, 0.625, 0.5, 0.625, 0.75, 0.375, 0.75, 0.375, 0.75, 0.625, 0.75, 0.625, 1.0, 0.375, 1.0, 0.125, 0.5, 0.375, 0.5, 0.375, 0.75, 0.125, 0.75, 0.625, 0.5, 0.875, 0.5, 0.875, 0.75, 0.625, 0.75, 0.375, 0.0, 0.625, 0.0, 0.625, 0.25, 0.375, 0.25, 0.375, 0.25, 0.625, 0.25, 0.625, 0.5, 0.375, 0.5, 0.375, 0.5, 0.625, 0.5, 0.625, 0.75, 0.375, 0.75, 0.375, 0.75, 0.625, 0.75, 0.625, 1.0, 0.375, 1.0, 0.125, 0.5, 0.375, 0.5, 0.375, 0.75, 0.125, 0.75, 0.625, 0.5, 0.875, 0.5, 0.875, 0.75, 0.625, 0.75, 0.375, 0.0, 0.625, 0.0, 0.625, 0.25, 0.375, 0.25, 0.375, 0.25, 0.625, 0.25, 0.625, 0.5, 0.375, 0.5, 0.375, 0.5, 0.625, 0.5, 0.625, 0.75, 0.375, 0.75, 0.375, 0.75, 0.625, 0.75, 0.625, 1.0, 0.375, 1.0, 0.125, 0.5, 0.375, 0.5, 0.375, 0.75, 0.125, 0.75, 0.625, 0.5, 0.875, 0.5, 0.875, 0.75, 0.625, 0.75, 0.375, 0.0, 0.625, 0.0, 0.625, 0.25, 0.375, 0.25, 0.375, 0.25, 0.625, 0.25, 0.625, 0.5, 0.375, 0.5, 0.375, 0.5, 0.625, 0.5, 0.625, 0.75, 0.375, 0.75, 0.375, 0.75, 0.625, 0.75, 0.625, 1.0, 0.375, 1.0, 0.125, 0.5, 0.375, 0.5, 0.375, 0.75, 0.125, 0.75, 0.625, 0.5, 0.875, 0.5, 0.875, 0.75, 0.625, 0.75, 0.375, 0.0, 0.625, 0.0, 0.625, 0.25, 0.375, 0.25, 0.375, 0.25, 0.625, 0.25, 0.625, 0.5, 0.375, 0.5, 0.375, 0.5, 0.625, 0.5, 0.625, 0.75, 0.375, 0.75, 0.375, 0.75, 0.625, 0.75, 0.625, 1.0, 0.375, 1.0, 0.125, 0.5, 0.375, 0.5, 0.375, 0.75, 0.125, 0.75, 0.625, 0.5, 0.875, 0.5, 0.875, 0.75, 0.625, 0.75, 0.375, 0.0, 0.625, 0.0, 0.625, 0.25, 0.375, 0.25, 0.375, 0.25, 0.625, 0.25, 0.625, 0.5, 0.375, 0.5, 0.375, 0.5, 0.625, 0.5, 0.625, 0.75, 0.375, 0.75, 0.375, 0.75, 0.625, 0.75, 0.625, 1.0, 0.375, 1.0, 0.125, 0.5, 0.375, 0.5, 0.375, 0.75, 0.125, 0.75, 0.625, 0.5, 0.875, 0.5, 0.875, 0.75, 0.625, 0.75, 0.375, 0.0, 0.625, 0.0, 0.625, 0.25, 0.375, 0.25, 0.375, 0.25, 0.625, 0.25, 0.625, 0.5, 0.375, 0.5, 0.375, 0.5, 0.625, 0.5, 0.625, 0.75, 0.375, 0.75, 0.375, 0.75, 0.625, 0.75, 0.625, 1.0, 0.375, 1.0, 0.125, 0.5, 0.375, 0.5, 0.375, 0.75, 0.125, 0.75, 0.625, 0.5, 0.875, 0.5, 0.875, 0.75, 0.625, 0.75, 0.375, 0.0, 0.625, 0.0, 0.625, 0.25, 0.375, 0.25, 0.375, 0.25, 0.625, 0.25, 0.625, 0.5, 0.375, 0.5, 0.375, 0.5, 0.625, 0.5, 0.625, 0.75, 0.375, 0.75, 0.375, 0.75, 0.625, 0.75, 0.625, 1.0, 0.375, 1.0, 0.125, 0.5, 0.375, 0.5, 0.375, 0.75, 0.125, 0.75, 0.625, 0.5, 0.875, 0.5, 0.875, 0.75, 0.625, 0.75])
me_cube_006.update()
me_cube_007 = bpy.data.meshes.new('Cube.007')
me_cube_007.from_pydata([(-0.05, -0.05, -0.05), (-0.05, -0.05, 0.05), (-0.05, 0.05, -0.05), (-0.05, 0.05, 0.05), (0.05, -0.05, -0.05), (0.05, -0.05, 0.05), (0.05, 0.05, -0.05), (0.05, 0.05, 0.05), (-0.05, 0.075, -0.05), (-0.05, 0.075, 0.05), (-0.05, 0.175, -0.05), (-0.05, 0.175, 0.05), (0.05, 0.075, -0.05), (0.05, 0.075, 0.05), (0.05, 0.175, -0.05), (0.05, 0.175, 0.05), (-0.05, 0.2, -0.05), (-0.05, 0.2, 0.05), (-0.05, 0.3, -0.05), (-0.05, 0.3, 0.05), (0.05, 0.2, -0.05), (0.05, 0.2, 0.05), (0.05, 0.3, -0.05), (0.05, 0.3, 0.05), (-0.05, 0.325, -0.05), (-0.05, 0.325, 0.05), (-0.05, 0.425, -0.05), (-0.05, 0.425, 0.05), (0.05, 0.325, -0.05), (0.05, 0.325, 0.05), (0.05, 0.425, -0.05), (0.05, 0.425, 0.05), (-0.05, 0.45, -0.05), (-0.05, 0.45, 0.05), (-0.05, 0.55, -0.05), (-0.05, 0.55, 0.05), (0.05, 0.45, -0.05), (0.05, 0.45, 0.05), (0.05, 0.55, -0.05), (0.05, 0.55, 0.05), (-0.05, 0.575, -0.05), (-0.05, 0.575, 0.05), (-0.05, 0.675, -0.05), (-0.05, 0.675, 0.05), (0.05, 0.575, -0.05), (0.05, 0.575, 0.05), (0.05, 0.675, -0.05), (0.05, 0.675, 0.05), (-0.05, 0.7, -0.05), (-0.05, 0.7, 0.05), (-0.05, 0.8, -0.05), (-0.05, 0.8, 0.05), (0.05, 0.7, -0.05), (0.05, 0.7, 0.05), (0.05, 0.8, -0.05), (0.05, 0.8, 0.05), (-0.05, 0.825, -0.05), (-0.05, 0.825, 0.05), (-0.05, 0.925, -0.05), (-0.05, 0.925, 0.05), (0.05, 0.825, -0.05), (0.05, 0.825, 0.05), (0.05, 0.925, -0.05), (0.05, 0.925, 0.05), (-0.05, 0.95, -0.05), (-0.05, 0.95, 0.05), (-0.05, 1.05, -0.05), (-0.05, 1.05, 0.05), (0.05, 0.95, -0.05), (0.05, 0.95, 0.05), (0.05, 1.05, -0.05), (0.05, 1.05, 0.05), (-0.05, 1.075, -0.05), (-0.05, 1.075, 0.05), (-0.05, 1.175, -0.05), (-0.05, 1.175, 0.05), (0.05, 1.075, -0.05), (0.05, 1.075, 0.05), (0.05, 1.175, -0.05), (0.05, 1.175, 0.05), (-0.05, 1.2, -0.05), (-0.05, 1.2, 0.05), (-0.05, 1.3, -0.05), (-0.05, 1.3, 0.05), (0.05, 1.2, -0.05), (0.05, 1.2, 0.05), (0.05, 1.3, -0.05), (0.05, 1.3, 0.05), (-0.05, 1.325, -0.05), (-0.05, 1.325, 0.05), (-0.05, 1.425, -0.05), (-0.05, 1.425, 0.05), (0.05, 1.325, -0.05), (0.05, 1.325, 0.05), (0.05, 1.425, -0.05), (0.05, 1.425, 0.05), (-0.05, 1.45, -0.05), (-0.05, 1.45, 0.05), (-0.05, 1.55, -0.05), (-0.05, 1.55, 0.05), (0.05, 1.45, -0.05), (0.05, 1.45, 0.05), (0.05, 1.55, -0.05), (0.05, 1.55, 0.05), (-0.05, 1.575, -0.05), (-0.05, 1.575, 0.05), (-0.05, 1.675, -0.05), (-0.05, 1.675, 0.05), (0.05, 1.575, -0.05), (0.05, 1.575, 0.05), (0.05, 1.675, -0.05), (0.05, 1.675, 0.05), (-0.05, 1.7, -0.05), (-0.05, 1.7, 0.05), (-0.05, 1.8, -0.05), (-0.05, 1.8, 0.05), (0.05, 1.7, -0.05), (0.05, 1.7, 0.05), (0.05, 1.8, -0.05), (0.05, 1.8, 0.05), (-0.05, 1.825, -0.05), (-0.05, 1.825, 0.05), (-0.05, 1.925, -0.05), (-0.05, 1.925, 0.05), (0.05, 1.825, -0.05), (0.05, 1.825, 0.05), (0.05, 1.925, -0.05), (0.05, 1.925, 0.05)], [], [(0, 1, 3, 2), (2, 3, 7, 6), (6, 7, 5, 4), (4, 5, 1, 0), (2, 6, 4, 0), (7, 3, 1, 5), (8, 9, 11, 10), (10, 11, 15, 14), (14, 15, 13, 12), (12, 13, 9, 8), (10, 14, 12, 8), (15, 11, 9, 13), (16, 17, 19, 18), (18, 19, 23, 22), (22, 23, 21, 20), (20, 21, 17, 16), (18, 22, 20, 16), (23, 19, 17, 21), (24, 25, 27, 26), (26, 27, 31, 30), (30, 31, 29, 28), (28, 29, 25, 24), (26, 30, 28, 24), (31, 27, 25, 29), (32, 33, 35, 34), (34, 35, 39, 38), (38, 39, 37, 36), (36, 37, 33, 32), (34, 38, 36, 32), (39, 35, 33, 37), (40, 41, 43, 42), (42, 43, 47, 46), (46, 47, 45, 44), (44, 45, 41, 40), (42, 46, 44, 40), (47, 43, 41, 45), (48, 49, 51, 50), (50, 51, 55, 54), (54, 55, 53, 52), (52, 53, 49, 48), (50, 54, 52, 48), (55, 51, 49, 53), (56, 57, 59, 58), (58, 59, 63, 62), (62, 63, 61, 60), (60, 61, 57, 56), (58, 62, 60, 56), (63, 59, 57, 61), (64, 65, 67, 66), (66, 67, 71, 70), (70, 71, 69, 68), (68, 69, 65, 64), (66, 70, 68, 64), (71, 67, 65, 69), (72, 73, 75, 74), (74, 75, 79, 78), (78, 79, 77, 76), (76, 77, 73, 72), (74, 78, 76, 72), (79, 75, 73, 77), (80, 81, 83, 82), (82, 83, 87, 86), (86, 87, 85, 84), (84, 85, 81, 80), (82, 86, 84, 80), (87, 83, 81, 85), (88, 89, 91, 90), (90, 91, 95, 94), (94, 95, 93, 92), (92, 93, 89, 88), (90, 94, 92, 88), (95, 91, 89, 93), (96, 97, 99, 98), (98, 99, 103, 102), (102, 103, 101, 100), (100, 101, 97, 96), (98, 102, 100, 96), (103, 99, 97, 101), (104, 105, 107, 106), (106, 107, 111, 110), (110, 111, 109, 108), (108, 109, 105, 104), (106, 110, 108, 104), (111, 107, 105, 109), (112, 113, 115, 114), (114, 115, 119, 118), (118, 119, 117, 116), (116, 117, 113, 112), (114, 118, 116, 112), (119, 115, 113, 117), (120, 121, 123, 122), (122, 123, 127, 126), (126, 127, 125, 124), (124, 125, 121, 120), (122, 126, 124, 120), (127, 123, 121, 125)])
_uv = me_cube_007.uv_layers.new(name='UVMap')
_uv.uv.foreach_set('vector', [0.375, 0.0, 0.625, 0.0, 0.625, 0.25, 0.375, 0.25, 0.375, 0.25, 0.625, 0.25, 0.625, 0.5, 0.375, 0.5, 0.375, 0.5, 0.625, 0.5, 0.625, 0.75, 0.375, 0.75, 0.375, 0.75, 0.625, 0.75, 0.625, 1.0, 0.375, 1.0, 0.125, 0.5, 0.375, 0.5, 0.375, 0.75, 0.125, 0.75, 0.625, 0.5, 0.875, 0.5, 0.875, 0.75, 0.625, 0.75, 0.375, 0.0, 0.625, 0.0, 0.625, 0.25, 0.375, 0.25, 0.375, 0.25, 0.625, 0.25, 0.625, 0.5, 0.375, 0.5, 0.375, 0.5, 0.625, 0.5, 0.625, 0.75, 0.375, 0.75, 0.375, 0.75, 0.625, 0.75, 0.625, 1.0, 0.375, 1.0, 0.125, 0.5, 0.375, 0.5, 0.375, 0.75, 0.125, 0.75, 0.625, 0.5, 0.875, 0.5, 0.875, 0.75, 0.625, 0.75, 0.375, 0.0, 0.625, 0.0, 0.625, 0.25, 0.375, 0.25, 0.375, 0.25, 0.625, 0.25, 0.625, 0.5, 0.375, 0.5, 0.375, 0.5, 0.625, 0.5, 0.625, 0.75, 0.375, 0.75, 0.375, 0.75, 0.625, 0.75, 0.625, 1.0, 0.375, 1.0, 0.125, 0.5, 0.375, 0.5, 0.375, 0.75, 0.125, 0.75, 0.625, 0.5, 0.875, 0.5, 0.875, 0.75, 0.625, 0.75, 0.375, 0.0, 0.625, 0.0, 0.625, 0.25, 0.375, 0.25, 0.375, 0.25, 0.625, 0.25, 0.625, 0.5, 0.375, 0.5, 0.375, 0.5, 0.625, 0.5, 0.625, 0.75, 0.375, 0.75, 0.375, 0.75, 0.625, 0.75, 0.625, 1.0, 0.375, 1.0, 0.125, 0.5, 0.375, 0.5, 0.375, 0.75, 0.125, 0.75, 0.625, 0.5, 0.875, 0.5, 0.875, 0.75, 0.625, 0.75, 0.375, 0.0, 0.625, 0.0, 0.625, 0.25, 0.375, 0.25, 0.375, 0.25, 0.625, 0.25, 0.625, 0.5, 0.375, 0.5, 0.375, 0.5, 0.625, 0.5, 0.625, 0.75, 0.375, 0.75, 0.375, 0.75, 0.625, 0.75, 0.625, 1.0, 0.375, 1.0, 0.125, 0.5, 0.375, 0.5, 0.375, 0.75, 0.125, 0.75, 0.625, 0.5, 0.875, 0.5, 0.875, 0.75, 0.625, 0.75, 0.375, 0.0, 0.625, 0.0, 0.625, 0.25, 0.375, 0.25, 0.375, 0.25, 0.625, 0.25, 0.625, 0.5, 0.375, 0.5, 0.375, 0.5, 0.625, 0.5, 0.625, 0.75, 0.375, 0.75, 0.375, 0.75, 0.625, 0.75, 0.625, 1.0, 0.375, 1.0, 0.125, 0.5, 0.375, 0.5, 0.375, 0.75, 0.125, 0.75, 0.625, 0.5, 0.875, 0.5, 0.875, 0.75, 0.625, 0.75, 0.375, 0.0, 0.625, 0.0, 0.625, 0.25, 0.375, 0.25, 0.375, 0.25, 0.625, 0.25, 0.625, 0.5, 0.375, 0.5, 0.375, 0.5, 0.625, 0.5, 0.625, 0.75, 0.375, 0.75, 0.375, 0.75, 0.625, 0.75, 0.625, 1.0, 0.375, 1.0, 0.125, 0.5, 0.375, 0.5, 0.375, 0.75, 0.125, 0.75, 0.625, 0.5, 0.875, 0.5, 0.875, 0.75, 0.625, 0.75, 0.375, 0.0, 0.625, 0.0, 0.625, 0.25, 0.375, 0.25, 0.375, 0.25, 0.625, 0.25, 0.625, 0.5, 0.375, 0.5, 0.375, 0.5, 0.625, 0.5, 0.625, 0.75, 0.375, 0.75, 0.375, 0.75, 0.625, 0.75, 0.625, 1.0, 0.375, 1.0, 0.125, 0.5, 0.375, 0.5, 0.375, 0.75, 0.125, 0.75, 0.625, 0.5, 0.875, 0.5, 0.875, 0.75, 0.625, 0.75, 0.375, 0.0, 0.625, 0.0, 0.625, 0.25, 0.375, 0.25, 0.375, 0.25, 0.625, 0.25, 0.625, 0.5, 0.375, 0.5, 0.375, 0.5, 0.625, 0.5, 0.625, 0.75, 0.375, 0.75, 0.375, 0.75, 0.625, 0.75, 0.625, 1.0, 0.375, 1.0, 0.125, 0.5, 0.375, 0.5, 0.375, 0.75, 0.125, 0.75, 0.625, 0.5, 0.875, 0.5, 0.875, 0.75, 0.625, 0.75, 0.375, 0.0, 0.625, 0.0, 0.625, 0.25, 0.375, 0.25, 0.375, 0.25, 0.625, 0.25, 0.625, 0.5, 0.375, 0.5, 0.375, 0.5, 0.625, 0.5, 0.625, 0.75, 0.375, 0.75, 0.375, 0.75, 0.625, 0.75, 0.625, 1.0, 0.375, 1.0, 0.125, 0.5, 0.375, 0.5, 0.375, 0.75, 0.125, 0.75, 0.625, 0.5, 0.875, 0.5, 0.875, 0.75, 0.625, 0.75, 0.375, 0.0, 0.625, 0.0, 0.625, 0.25, 0.375, 0.25, 0.375, 0.25, 0.625, 0.25, 0.625, 0.5, 0.375, 0.5, 0.375, 0.5, 0.625, 0.5, 0.625, 0.75, 0.375, 0.75, 0.375, 0.75, 0.625, 0.75, 0.625, 1.0, 0.375, 1.0, 0.125, 0.5, 0.375, 0.5, 0.375, 0.75, 0.125, 0.75, 0.625, 0.5, 0.875, 0.5, 0.875, 0.75, 0.625, 0.75, 0.375, 0.0, 0.625, 0.0, 0.625, 0.25, 0.375, 0.25, 0.375, 0.25, 0.625, 0.25, 0.625, 0.5, 0.375, 0.5, 0.375, 0.5, 0.625, 0.5, 0.625, 0.75, 0.375, 0.75, 0.375, 0.75, 0.625, 0.75, 0.625, 1.0, 0.375, 1.0, 0.125, 0.5, 0.375, 0.5, 0.375, 0.75, 0.125, 0.75, 0.625, 0.5, 0.875, 0.5, 0.875, 0.75, 0.625, 0.75, 0.375, 0.0, 0.625, 0.0, 0.625, 0.25, 0.375, 0.25, 0.375, 0.25, 0.625, 0.25, 0.625, 0.5, 0.375, 0.5, 0.375, 0.5, 0.625, 0.5, 0.625, 0.75, 0.375, 0.75, 0.375, 0.75, 0.625, 0.75, 0.625, 1.0, 0.375, 1.0, 0.125, 0.5, 0.375, 0.5, 0.375, 0.75, 0.125, 0.75, 0.625, 0.5, 0.875, 0.5, 0.875, 0.75, 0.625, 0.75, 0.375, 0.0, 0.625, 0.0, 0.625, 0.25, 0.375, 0.25, 0.375, 0.25, 0.625, 0.25, 0.625, 0.5, 0.375, 0.5, 0.375, 0.5, 0.625, 0.5, 0.625, 0.75, 0.375, 0.75, 0.375, 0.75, 0.625, 0.75, 0.625, 1.0, 0.375, 1.0, 0.125, 0.5, 0.375, 0.5, 0.375, 0.75, 0.125, 0.75, 0.625, 0.5, 0.875, 0.5, 0.875, 0.75, 0.625, 0.75, 0.375, 0.0, 0.625, 0.0, 0.625, 0.25, 0.375, 0.25, 0.375, 0.25, 0.625, 0.25, 0.625, 0.5, 0.375, 0.5, 0.375, 0.5, 0.625, 0.5, 0.625, 0.75, 0.375, 0.75, 0.375, 0.75, 0.625, 0.75, 0.625, 1.0, 0.375, 1.0, 0.125, 0.5, 0.375, 0.5, 0.375, 0.75, 0.125, 0.75, 0.625, 0.5, 0.875, 0.5, 0.875, 0.75, 0.625, 0.75, 0.375, 0.0, 0.625, 0.0, 0.625, 0.25, 0.375, 0.25, 0.375, 0.25, 0.625, 0.25, 0.625, 0.5, 0.375, 0.5, 0.375, 0.5, 0.625, 0.5, 0.625, 0.75, 0.375, 0.75, 0.375, 0.75, 0.625, 0.75, 0.625, 1.0, 0.375, 1.0, 0.125, 0.5, 0.375, 0.5, 0.375, 0.75, 0.125, 0.75, 0.625, 0.5, 0.875, 0.5, 0.875, 0.75, 0.625, 0.75])
me_cube_007.update()
me_cube_008 = bpy.data.meshes.new('Cube.008')
me_cube_008.from_pydata([(-0.05, -0.05, -0.05), (-0.05, -0.05, 0.05), (-0.05, 0.05, -0.05), (-0.05, 0.05, 0.05), (0.05, -0.05, -0.05), (0.05, -0.05, 0.05), (0.05, 0.05, -0.05), (0.05, 0.05, 0.05), (-0.05, 0.075, -0.05), (-0.05, 0.075, 0.05), (-0.05, 0.175, -0.05), (-0.05, 0.175, 0.05), (0.05, 0.075, -0.05), (0.05, 0.075, 0.05), (0.05, 0.175, -0.05), (0.05, 0.175, 0.05), (-0.05, 0.2, -0.05), (-0.05, 0.2, 0.05), (-0.05, 0.3, -0.05), (-0.05, 0.3, 0.05), (0.05, 0.2, -0.05), (0.05, 0.2, 0.05), (0.05, 0.3, -0.05), (0.05, 0.3, 0.05), (-0.05, 0.325, -0.05), (-0.05, 0.325, 0.05), (-0.05, 0.425, -0.05), (-0.05, 0.425, 0.05), (0.05, 0.325, -0.05), (0.05, 0.325, 0.05), (0.05, 0.425, -0.05), (0.05, 0.425, 0.05), (-0.05, 0.45, -0.05), (-0.05, 0.45, 0.05), (-0.05, 0.55, -0.05), (-0.05, 0.55, 0.05), (0.05, 0.45, -0.05), (0.05, 0.45, 0.05), (0.05, 0.55, -0.05), (0.05, 0.55, 0.05), (-0.05, 0.575, -0.05), (-0.05, 0.575, 0.05), (-0.05, 0.675, -0.05), (-0.05, 0.675, 0.05), (0.05, 0.575, -0.05), (0.05, 0.575, 0.05), (0.05, 0.675, -0.05), (0.05, 0.675, 0.05), (-0.05, 0.7, -0.05), (-0.05, 0.7, 0.05), (-0.05, 0.8, -0.05), (-0.05, 0.8, 0.05), (0.05, 0.7, -0.05), (0.05, 0.7, 0.05), (0.05, 0.8, -0.05), (0.05, 0.8, 0.05), (-0.05, 0.825, -0.05), (-0.05, 0.825, 0.05), (-0.05, 0.925, -0.05), (-0.05, 0.925, 0.05), (0.05, 0.825, -0.05), (0.05, 0.825, 0.05), (0.05, 0.925, -0.05), (0.05, 0.925, 0.05), (-0.05, 0.95, -0.05), (-0.05, 0.95, 0.05), (-0.05, 1.05, -0.05), (-0.05, 1.05, 0.05), (0.05, 0.95, -0.05), (0.05, 0.95, 0.05), (0.05, 1.05, -0.05), (0.05, 1.05, 0.05), (-0.05, 1.075, -0.05), (-0.05, 1.075, 0.05), (-0.05, 1.175, -0.05), (-0.05, 1.175, 0.05), (0.05, 1.075, -0.05), (0.05, 1.075, 0.05), (0.05, 1.175, -0.05), (0.05, 1.175, 0.05), (-0.05, 1.2, -0.05), (-0.05, 1.2, 0.05), (-0.05, 1.3, -0.05), (-0.05, 1.3, 0.05), (0.05, 1.2, -0.05), (0.05, 1.2, 0.05), (0.05, 1.3, -0.05), (0.05, 1.3, 0.05), (-0.05, 1.325, -0.05), (-0.05, 1.325, 0.05), (-0.05, 1.425, -0.05), (-0.05, 1.425, 0.05), (0.05, 1.325, -0.05), (0.05, 1.325, 0.05), (0.05, 1.425, -0.05), (0.05, 1.425, 0.05), (-0.05, 1.45, -0.05), (-0.05, 1.45, 0.05), (-0.05, 1.55, -0.05), (-0.05, 1.55, 0.05), (0.05, 1.45, -0.05), (0.05, 1.45, 0.05), (0.05, 1.55, -0.05), (0.05, 1.55, 0.05), (-0.05, 1.575, -0.05), (-0.05, 1.575, 0.05), (-0.05, 1.675, -0.05), (-0.05, 1.675, 0.05), (0.05, 1.575, -0.05), (0.05, 1.575, 0.05), (0.05, 1.675, -0.05), (0.05, 1.675, 0.05), (-0.05, 1.7, -0.05), (-0.05, 1.7, 0.05), (-0.05, 1.8, -0.05), (-0.05, 1.8, 0.05), (0.05, 1.7, -0.05), (0.05, 1.7, 0.05), (0.05, 1.8, -0.05), (0.05, 1.8, 0.05), (-0.05, 1.825, -0.05), (-0.05, 1.825, 0.05), (-0.05, 1.925, -0.05), (-0.05, 1.925, 0.05), (0.05, 1.825, -0.05), (0.05, 1.825, 0.05), (0.05, 1.925, -0.05), (0.05, 1.925, 0.05)], [], [(0, 1, 3, 2), (2, 3, 7, 6), (6, 7, 5, 4), (4, 5, 1, 0), (2, 6, 4, 0), (7, 3, 1, 5), (8, 9, 11, 10), (10, 11, 15, 14), (14, 15, 13, 12), (12, 13, 9, 8), (10, 14, 12, 8), (15, 11, 9, 13), (16, 17, 19, 18), (18, 19, 23, 22), (22, 23, 21, 20), (20, 21, 17, 16), (18, 22, 20, 16), (23, 19, 17, 21), (24, 25, 27, 26), (26, 27, 31, 30), (30, 31, 29, 28), (28, 29, 25, 24), (26, 30, 28, 24), (31, 27, 25, 29), (32, 33, 35, 34), (34, 35, 39, 38), (38, 39, 37, 36), (36, 37, 33, 32), (34, 38, 36, 32), (39, 35, 33, 37), (40, 41, 43, 42), (42, 43, 47, 46), (46, 47, 45, 44), (44, 45, 41, 40), (42, 46, 44, 40), (47, 43, 41, 45), (48, 49, 51, 50), (50, 51, 55, 54), (54, 55, 53, 52), (52, 53, 49, 48), (50, 54, 52, 48), (55, 51, 49, 53), (56, 57, 59, 58), (58, 59, 63, 62), (62, 63, 61, 60), (60, 61, 57, 56), (58, 62, 60, 56), (63, 59, 57, 61), (64, 65, 67, 66), (66, 67, 71, 70), (70, 71, 69, 68), (68, 69, 65, 64), (66, 70, 68, 64), (71, 67, 65, 69), (72, 73, 75, 74), (74, 75, 79, 78), (78, 79, 77, 76), (76, 77, 73, 72), (74, 78, 76, 72), (79, 75, 73, 77), (80, 81, 83, 82), (82, 83, 87, 86), (86, 87, 85, 84), (84, 85, 81, 80), (82, 86, 84, 80), (87, 83, 81, 85), (88, 89, 91, 90), (90, 91, 95, 94), (94, 95, 93, 92), (92, 93, 89, 88), (90, 94, 92, 88), (95, 91, 89, 93), (96, 97, 99, 98), (98, 99, 103, 102), (102, 103, 101, 100), (100, 101, 97, 96), (98, 102, 100, 96), (103, 99, 97, 101), (104, 105, 107, 106), (106, 107, 111, 110), (110, 111, 109, 108), (108, 109, 105, 104), (106, 110, 108, 104), (111, 107, 105, 109), (112, 113, 115, 114), (114, 115, 119, 118), (118, 119, 117, 116), (116, 117, 113, 112), (114, 118, 116, 112), (119, 115, 113, 117), (120, 121, 123, 122), (122, 123, 127, 126), (126, 127, 125, 124), (124, 125, 121, 120), (122, 126, 124, 120), (127, 123, 121, 125)])
_uv = me_cube_008.uv_layers.new(name='UVMap')
_uv.uv.foreach_set('vector', [0.375, 0.0, 0.625, 0.0, 0.625, 0.25, 0.375, 0.25, 0.375, 0.25, 0.625, 0.25, 0.625, 0.5, 0.375, 0.5, 0.375, 0.5, 0.625, 0.5, 0.625, 0.75, 0.375, 0.75, 0.375, 0.75, 0.625, 0.75, 0.625, 1.0, 0.375, 1.0, 0.125, 0.5, 0.375, 0.5, 0.375, 0.75, 0.125, 0.75, 0.625, 0.5, 0.875, 0.5, 0.875, 0.75, 0.625, 0.75, 0.375, 0.0, 0.625, 0.0, 0.625, 0.25, 0.375, 0.25, 0.375, 0.25, 0.625, 0.25, 0.625, 0.5, 0.375, 0.5, 0.375, 0.5, 0.625, 0.5, 0.625, 0.75, 0.375, 0.75, 0.375, 0.75, 0.625, 0.75, 0.625, 1.0, 0.375, 1.0, 0.125, 0.5, 0.375, 0.5, 0.375, 0.75, 0.125, 0.75, 0.625, 0.5, 0.875, 0.5, 0.875, 0.75, 0.625, 0.75, 0.375, 0.0, 0.625, 0.0, 0.625, 0.25, 0.375, 0.25, 0.375, 0.25, 0.625, 0.25, 0.625, 0.5, 0.375, 0.5, 0.375, 0.5, 0.625, 0.5, 0.625, 0.75, 0.375, 0.75, 0.375, 0.75, 0.625, 0.75, 0.625, 1.0, 0.375, 1.0, 0.125, 0.5, 0.375, 0.5, 0.375, 0.75, 0.125, 0.75, 0.625, 0.5, 0.875, 0.5, 0.875, 0.75, 0.625, 0.75, 0.375, 0.0, 0.625, 0.0, 0.625, 0.25, 0.375, 0.25, 0.375, 0.25, 0.625, 0.25, 0.625, 0.5, 0.375, 0.5, 0.375, 0.5, 0.625, 0.5, 0.625, 0.75, 0.375, 0.75, 0.375, 0.75, 0.625, 0.75, 0.625, 1.0, 0.375, 1.0, 0.125, 0.5, 0.375, 0.5, 0.375, 0.75, 0.125, 0.75, 0.625, 0.5, 0.875, 0.5, 0.875, 0.75, 0.625, 0.75, 0.375, 0.0, 0.625, 0.0, 0.625, 0.25, 0.375, 0.25, 0.375, 0.25, 0.625, 0.25, 0.625, 0.5, 0.375, 0.5, 0.375, 0.5, 0.625, 0.5, 0.625, 0.75, 0.375, 0.75, 0.375, 0.75, 0.625, 0.75, 0.625, 1.0, 0.375, 1.0, 0.125, 0.5, 0.375, 0.5, 0.375, 0.75, 0.125, 0.75, 0.625, 0.5, 0.875, 0.5, 0.875, 0.75, 0.625, 0.75, 0.375, 0.0, 0.625, 0.0, 0.625, 0.25, 0.375, 0.25, 0.375, 0.25, 0.625, 0.25, 0.625, 0.5, 0.375, 0.5, 0.375, 0.5, 0.625, 0.5, 0.625, 0.75, 0.375, 0.75, 0.375, 0.75, 0.625, 0.75, 0.625, 1.0, 0.375, 1.0, 0.125, 0.5, 0.375, 0.5, 0.375, 0.75, 0.125, 0.75, 0.625, 0.5, 0.875, 0.5, 0.875, 0.75, 0.625, 0.75, 0.375, 0.0, 0.625, 0.0, 0.625, 0.25, 0.375, 0.25, 0.375, 0.25, 0.625, 0.25, 0.625, 0.5, 0.375, 0.5, 0.375, 0.5, 0.625, 0.5, 0.625, 0.75, 0.375, 0.75, 0.375, 0.75, 0.625, 0.75, 0.625, 1.0, 0.375, 1.0, 0.125, 0.5, 0.375, 0.5, 0.375, 0.75, 0.125, 0.75, 0.625, 0.5, 0.875, 0.5, 0.875, 0.75, 0.625, 0.75, 0.375, 0.0, 0.625, 0.0, 0.625, 0.25, 0.375, 0.25, 0.375, 0.25, 0.625, 0.25, 0.625, 0.5, 0.375, 0.5, 0.375, 0.5, 0.625, 0.5, 0.625, 0.75, 0.375, 0.75, 0.375, 0.75, 0.625, 0.75, 0.625, 1.0, 0.375, 1.0, 0.125, 0.5, 0.375, 0.5, 0.375, 0.75, 0.125, 0.75, 0.625, 0.5, 0.875, 0.5, 0.875, 0.75, 0.625, 0.75, 0.375, 0.0, 0.625, 0.0, 0.625, 0.25, 0.375, 0.25, 0.375, 0.25, 0.625, 0.25, 0.625, 0.5, 0.375, 0.5, 0.375, 0.5, 0.625, 0.5, 0.625, 0.75, 0.375, 0.75, 0.375, 0.75, 0.625, 0.75, 0.625, 1.0, 0.375, 1.0, 0.125, 0.5, 0.375, 0.5, 0.375, 0.75, 0.125, 0.75, 0.625, 0.5, 0.875, 0.5, 0.875, 0.75, 0.625, 0.75, 0.375, 0.0, 0.625, 0.0, 0.625, 0.25, 0.375, 0.25, 0.375, 0.25, 0.625, 0.25, 0.625, 0.5, 0.375, 0.5, 0.375, 0.5, 0.625, 0.5, 0.625, 0.75, 0.375, 0.75, 0.375, 0.75, 0.625, 0.75, 0.625, 1.0, 0.375, 1.0, 0.125, 0.5, 0.375, 0.5, 0.375, 0.75, 0.125, 0.75, 0.625, 0.5, 0.875, 0.5, 0.875, 0.75, 0.625, 0.75, 0.375, 0.0, 0.625, 0.0, 0.625, 0.25, 0.375, 0.25, 0.375, 0.25, 0.625, 0.25, 0.625, 0.5, 0.375, 0.5, 0.375, 0.5, 0.625, 0.5, 0.625, 0.75, 0.375, 0.75, 0.375, 0.75, 0.625, 0.75, 0.625, 1.0, 0.375, 1.0, 0.125, 0.5, 0.375, 0.5, 0.375, 0.75, 0.125, 0.75, 0.625, 0.5, 0.875, 0.5, 0.875, 0.75, 0.625, 0.75, 0.375, 0.0, 0.625, 0.0, 0.625, 0.25, 0.375, 0.25, 0.375, 0.25, 0.625, 0.25, 0.625, 0.5, 0.375, 0.5, 0.375, 0.5, 0.625, 0.5, 0.625, 0.75, 0.375, 0.75, 0.375, 0.75, 0.625, 0.75, 0.625, 1.0, 0.375, 1.0, 0.125, 0.5, 0.375, 0.5, 0.375, 0.75, 0.125, 0.75, 0.625, 0.5, 0.875, 0.5, 0.875, 0.75, 0.625, 0.75, 0.375, 0.0, 0.625, 0.0, 0.625, 0.25, 0.375, 0.25, 0.375, 0.25, 0.625, 0.25, 0.625, 0.5, 0.375, 0.5, 0.375, 0.5, 0.625, 0.5, 0.625, 0.75, 0.375, 0.75, 0.375, 0.75, 0.625, 0.75, 0.625, 1.0, 0.375, 1.0, 0.125, 0.5, 0.375, 0.5, 0.375, 0.75, 0.125, 0.75, 0.625, 0.5, 0.875, 0.5, 0.875, 0.75, 0.625, 0.75, 0.375, 0.0, 0.625, 0.0, 0.625, 0.25, 0.375, 0.25, 0.375, 0.25, 0.625, 0.25, 0.625, 0.5, 0.375, 0.5, 0.375, 0.5, 0.625, 0.5, 0.625, 0.75, 0.375, 0.75, 0.375, 0.75, 0.625, 0.75, 0.625, 1.0, 0.375, 1.0, 0.125, 0.5, 0.375, 0.5, 0.375, 0.75, 0.125, 0.75, 0.625, 0.5, 0.875, 0.5, 0.875, 0.75, 0.625, 0.75, 0.375, 0.0, 0.625, 0.0, 0.625, 0.25, 0.375, 0.25, 0.375, 0.25, 0.625, 0.25, 0.625, 0.5, 0.375, 0.5, 0.375, 0.5, 0.625, 0.5, 0.625, 0.75, 0.375, 0.75, 0.375, 0.75, 0.625, 0.75, 0.625, 1.0, 0.375, 1.0, 0.125, 0.5, 0.375, 0.5, 0.375, 0.75, 0.125, 0.75, 0.625, 0.5, 0.875, 0.5, 0.875, 0.75, 0.625, 0.75, 0.375, 0.0, 0.625, 0.0, 0.625, 0.25, 0.375, 0.25, 0.375, 0.25, 0.625, 0.25, 0.625, 0.5, 0.375, 0.5, 0.375, 0.5, 0.625, 0.5, 0.625, 0.75, 0.375, 0.75, 0.375, 0.75, 0.625, 0.75, 0.625, 1.0, 0.375, 1.0, 0.125, 0.5, 0.375, 0.5, 0.375, 0.75, 0.125, 0.75, 0.625, 0.5, 0.875, 0.5, 0.875, 0.75, 0.625, 0.75])
me_cube_008.update()
me_cube_009 = bpy.data.meshes.new('Cube.009')
me_cube_009.from_pydata([(-0.05, -0.05, -0.05), (-0.05, -0.05, 0.05), (-0.05, 0.05, -0.05), (-0.05, 0.05, 0.05), (0.05, -0.05, -0.05), (0.05, -0.05, 0.05), (0.05, 0.05, -0.05), (0.05, 0.05, 0.05), (-0.05, 0.075, -0.05), (-0.05, 0.075, 0.05), (-0.05, 0.175, -0.05), (-0.05, 0.175, 0.05), (0.05, 0.075, -0.05), (0.05, 0.075, 0.05), (0.05, 0.175, -0.05), (0.05, 0.175, 0.05), (-0.05, 0.2, -0.05), (-0.05, 0.2, 0.05), (-0.05, 0.3, -0.05), (-0.05, 0.3, 0.05), (0.05, 0.2, -0.05), (0.05, 0.2, 0.05), (0.05, 0.3, -0.05), (0.05, 0.3, 0.05), (-0.05, 0.325, -0.05), (-0.05, 0.325, 0.05), (-0.05, 0.425, -0.05), (-0.05, 0.425, 0.05), (0.05, 0.325, -0.05), (0.05, 0.325, 0.05), (0.05, 0.425, -0.05), (0.05, 0.425, 0.05), (-0.05, 0.45, -0.05), (-0.05, 0.45, 0.05), (-0.05, 0.55, -0.05), (-0.05, 0.55, 0.05), (0.05, 0.45, -0.05), (0.05, 0.45, 0.05), (0.05, 0.55, -0.05), (0.05, 0.55, 0.05), (-0.05, 0.575, -0.05), (-0.05, 0.575, 0.05), (-0.05, 0.675, -0.05), (-0.05, 0.675, 0.05), (0.05, 0.575, -0.05), (0.05, 0.575, 0.05), (0.05, 0.675, -0.05), (0.05, 0.675, 0.05), (-0.05, 0.7, -0.05), (-0.05, 0.7, 0.05), (-0.05, 0.8, -0.05), (-0.05, 0.8, 0.05), (0.05, 0.7, -0.05), (0.05, 0.7, 0.05), (0.05, 0.8, -0.05), (0.05, 0.8, 0.05), (-0.05, 0.825, -0.05), (-0.05, 0.825, 0.05), (-0.05, 0.925, -0.05), (-0.05, 0.925, 0.05), (0.05, 0.825, -0.05), (0.05, 0.825, 0.05), (0.05, 0.925, -0.05), (0.05, 0.925, 0.05)], [], [(0, 1, 3, 2), (2, 3, 7, 6), (6, 7, 5, 4), (4, 5, 1, 0), (2, 6, 4, 0), (7, 3, 1, 5), (8, 9, 11, 10), (10, 11, 15, 14), (14, 15, 13, 12), (12, 13, 9, 8), (10, 14, 12, 8), (15, 11, 9, 13), (16, 17, 19, 18), (18, 19, 23, 22), (22, 23, 21, 20), (20, 21, 17, 16), (18, 22, 20, 16), (23, 19, 17, 21), (24, 25, 27, 26), (26, 27, 31, 30), (30, 31, 29, 28), (28, 29, 25, 24), (26, 30, 28, 24), (31, 27, 25, 29), (32, 33, 35, 34), (34, 35, 39, 38), (38, 39, 37, 36), (36, 37, 33, 32), (34, 38, 36, 32), (39, 35, 33, 37), (40, 41, 43, 42), (42, 43, 47, 46), (46, 47, 45, 44), (44, 45, 41, 40), (42, 46, 44, 40), (47, 43, 41, 45), (48, 49, 51, 50), (50, 51, 55, 54), (54, 55, 53, 52), (52, 53, 49, 48), (50, 54, 52, 48), (55, 51, 49, 53), (56, 57, 59, 58), (58, 59, 63, 62), (62, 63, 61, 60), (60, 61, 57, 56), (58, 62, 60, 56), (63, 59, 57, 61)])
_uv = me_cube_009.uv_layers.new(name='UVMap')
_uv.uv.foreach_set('vector', [0.375, 0.0, 0.625, 0.0, 0.625, 0.25, 0.375, 0.25, 0.375, 0.25, 0.625, 0.25, 0.625, 0.5, 0.375, 0.5, 0.375, 0.5, 0.625, 0.5, 0.625, 0.75, 0.375, 0.75, 0.375, 0.75, 0.625, 0.75, 0.625, 1.0, 0.375, 1.0, 0.125, 0.5, 0.375, 0.5, 0.375, 0.75, 0.125, 0.75, 0.625, 0.5, 0.875, 0.5, 0.875, 0.75, 0.625, 0.75, 0.375, 0.0, 0.625, 0.0, 0.625, 0.25, 0.375, 0.25, 0.375, 0.25, 0.625, 0.25, 0.625, 0.5, 0.375, 0.5, 0.375, 0.5, 0.625, 0.5, 0.625, 0.75, 0.375, 0.75, 0.375, 0.75, 0.625, 0.75, 0.625, 1.0, 0.375, 1.0, 0.125, 0.5, 0.375, 0.5, 0.375, 0.75, 0.125, 0.75, 0.625, 0.5, 0.875, 0.5, 0.875, 0.75, 0.625, 0.75, 0.375, 0.0, 0.625, 0.0, 0.625, 0.25, 0.375, 0.25, 0.375, 0.25, 0.625, 0.25, 0.625, 0.5, 0.375, 0.5, 0.375, 0.5, 0.625, 0.5, 0.625, 0.75, 0.375, 0.75, 0.375, 0.75, 0.625, 0.75, 0.625, 1.0, 0.375, 1.0, 0.125, 0.5, 0.375, 0.5, 0.375, 0.75, 0.125, 0.75, 0.625, 0.5, 0.875, 0.5, 0.875, 0.75, 0.625, 0.75, 0.375, 0.0, 0.625, 0.0, 0.625, 0.25, 0.375, 0.25, 0.375, 0.25, 0.625, 0.25, 0.625, 0.5, 0.375, 0.5, 0.375, 0.5, 0.625, 0.5, 0.625, 0.75, 0.375, 0.75, 0.375, 0.75, 0.625, 0.75, 0.625, 1.0, 0.375, 1.0, 0.125, 0.5, 0.375, 0.5, 0.375, 0.75, 0.125, 0.75, 0.625, 0.5, 0.875, 0.5, 0.875, 0.75, 0.625, 0.75, 0.375, 0.0, 0.625, 0.0, 0.625, 0.25, 0.375, 0.25, 0.375, 0.25, 0.625, 0.25, 0.625, 0.5, 0.375, 0.5, 0.375, 0.5, 0.625, 0.5, 0.625, 0.75, 0.375, 0.75, 0.375, 0.75, 0.625, 0.75, 0.625, 1.0, 0.375, 1.0, 0.125, 0.5, 0.375, 0.5, 0.375, 0.75, 0.125, 0.75, 0.625, 0.5, 0.875, 0.5, 0.875, 0.75, 0.625, 0.75, 0.375, 0.0, 0.625, 0.0, 0.625, 0.25, 0.375, 0.25, 0.375, 0.25, 0.625, 0.25, 0.625, 0.5, 0.375, 0.5, 0.375, 0.5, 0.625, 0.5, 0.625, 0.75, 0.375, 0.75, 0.375, 0.75, 0.625, 0.75, 0.625, 1.0, 0.375, 1.0, 0.125, 0.5, 0.375, 0.5, 0.375, 0.75, 0.125, 0.75, 0.625, 0.5, 0.875, 0.5, 0.875, 0.75, 0.625, 0.75, 0.375, 0.0, 0.625, 0.0, 0.625, 0.25, 0.375, 0.25, 0.375, 0.25, 0.625, 0.25, 0.625, 0.5, 0.375, 0.5, 0.375, 0.5, 0.625, 0.5, 0.625, 0.75, 0.375, 0.75, 0.375, 0.75, 0.625, 0.75, 0.625, 1.0, 0.375, 1.0, 0.125, 0.5, 0.375, 0.5, 0.375, 0.75, 0.125, 0.75, 0.625, 0.5, 0.875, 0.5, 0.875, 0.75, 0.625, 0.75, 0.375, 0.0, 0.625, 0.0, 0.625, 0.25, 0.375, 0.25, 0.375, 0.25, 0.625, 0.25, 0.625, 0.5, 0.375, 0.5, 0.375, 0.5, 0.625, 0.5, 0.625, 0.75, 0.375, 0.75, 0.375, 0.75, 0.625, 0.75, 0.625, 1.0, 0.375, 1.0, 0.125, 0.5, 0.375, 0.5, 0.375, 0.75, 0.125, 0.75, 0.625, 0.5, 0.875, 0.5, 0.875, 0.75, 0.625, 0.75])
me_cube_009.update()
me_cube_010 = bpy.data.meshes.new('Cube.010')
me_cube_010.from_pydata([(-0.05, -0.05, -0.05), (-0.05, -0.05, 0.05), (-0.05, 0.05, -0.05), (-0.05, 0.05, 0.05), (0.05, -0.05, -0.05), (0.05, -0.05, 0.05), (0.05, 0.05, -0.05), (0.05, 0.05, 0.05)], [], [(0, 1, 3, 2), (2, 3, 7, 6), (6, 7, 5, 4), (4, 5, 1, 0), (2, 6, 4, 0), (7, 3, 1, 5)])
_uv = me_cube_010.uv_layers.new(name='UVMap')
_uv.uv.foreach_set('vector', [0.375, 0.0, 0.625, 0.0, 0.625, 0.25, 0.375, 0.25, 0.375, 0.25, 0.625, 0.25, 0.625, 0.5, 0.375, 0.5, 0.375, 0.5, 0.625, 0.5, 0.625, 0.75, 0.375, 0.75, 0.375, 0.75, 0.625, 0.75, 0.625, 1.0, 0.375, 1.0, 0.125, 0.5, 0.375, 0.5, 0.375, 0.75, 0.125, 0.75, 0.625, 0.5, 0.875, 0.5, 0.875, 0.75, 0.625, 0.75])
me_cube_010.update()
me_cube_011 = bpy.data.meshes.new('Cube.011')
me_cube_011.from_pydata([(-0.05, -0.05, -0.05), (-0.05, -0.05, 0.05), (-0.05, 0.05, -0.05), (-0.05, 0.05, 0.05), (0.05, -0.05, -0.05), (0.05, -0.05, 0.05), (0.05, 0.05, -0.05), (0.05, 0.05, 0.05)], [], [(0, 1, 3, 2), (2, 3, 7, 6), (6, 7, 5, 4), (4, 5, 1, 0), (2, 6, 4, 0), (7, 3, 1, 5)])
_uv = me_cube_011.uv_layers.new(name='UVMap')
_uv.uv.foreach_set('vector', [0.375, 0.0, 0.625, 0.0, 0.625, 0.25, 0.375, 0.25, 0.375, 0.25, 0.625, 0.25, 0.625, 0.5, 0.375, 0.5, 0.375, 0.5, 0.625, 0.5, 0.625, 0.75, 0.375, 0.75, 0.375, 0.75, 0.625, 0.75, 0.625, 1.0, 0.375, 1.0, 0.125, 0.5, 0.375, 0.5, 0.375, 0.75, 0.125, 0.75, 0.625, 0.5, 0.875, 0.5, 0.875, 0.75, 0.625, 0.75])
me_cube_011.update()

# ---- objects
ob_cube = bpy.data.objects.new('Cube', me_cube_001)
ob_cylinder = bpy.data.objects.new('Cylinder', me_cylinder)
ob_cylinder_001 = bpy.data.objects.new('Cylinder.001', me_cylinder_001)
ob_cube_001 = bpy.data.objects.new('Cube.001', me_cube_003)
ob_cube_002 = bpy.data.objects.new('Cube.002', me_cube_004)
ob_cube_003 = bpy.data.objects.new('Cube.003', me_cube_005)
ob_cube_004 = bpy.data.objects.new('Cube.004', me_cube_006)
ob_cube_005 = bpy.data.objects.new('Cube.005', me_cube_007)
ob_cube_006 = bpy.data.objects.new('Cube.006', me_cube_008)
ob_cube_007 = bpy.data.objects.new('Cube.007', me_cube_009)
ob_cube_008 = bpy.data.objects.new('Cube.008', me_cube_010)
ob_cube_009 = bpy.data.objects.new('Cube.009', me_cube_011)

# ---- transforms, parenting, visibility, modifiers, constraints
ob_cube.location = (0.0, 0.0, 0.0)
ob_cube.scale = (1.5, 2.0, 1.5)
ob_cylinder.location = (0.758, 0.8406, -0.2071)
ob_cylinder.rotation_euler = (-0.0, 1.571, 0.0)
ob_cylinder.scale = (0.05146, 0.05146, 0.05146)
ob_cylinder_001.location = (0.758, 0.8406, -0.3452)
ob_cylinder_001.rotation_euler = (-0.0, 1.571, 0.0)
ob_cylinder_001.scale = (0.05146, 0.05146, 0.05146)
ob_cube_001.location = (0.7025, 0.001295, -0.5986)
ob_cube_001.rotation_euler = (1.571, -0.0, 0.0)
ob_cube_001.scale = (0.1361, 0.186, -0.7507)
ob_cube_002.location = (0.0, 0.0, -0.9939)
ob_cube_002.scale = (1.667, 2.49, 0.5053)
ob_cube_003.location = (1.215, 0.0, -1.44)
ob_cube_003.rotation_euler = (0.0, 0.4405, 0.0)
ob_cube_003.scale = (0.8683, 2.296, 0.09036)
ob_cube_004.location = (1.121, -0.9432, -1.363)
ob_cube_004.rotation_euler = (0.0, 0.4405, 0.0)
ob_cube_004.scale = (1.0, 1.0, 0.4493)
ob_cube_005.location = (1.236, -0.9432, -1.417)
ob_cube_005.rotation_euler = (0.0, 0.4405, 0.0)
ob_cube_005.scale = (1.0, 1.0, 0.4493)
ob_cube_006.location = (1.348, -0.9432, -1.47)
ob_cube_006.rotation_euler = (0.0, 0.4405, 0.0)
ob_cube_006.scale = (1.0, 1.0, 0.4493)
ob_cube_007.location = (1.008, -0.3744, -1.31)
ob_cube_007.rotation_euler = (0.0, 0.4405, 0.0)
ob_cube_007.scale = (1.0, 1.0, 0.4493)
ob_cube_008.location = (1.008, -0.9465, -1.31)
ob_cube_008.rotation_euler = (0.0, 0.4405, 0.0)
ob_cube_008.scale = (1.0, 1.0, 0.4493)
ob_cube_009.location = (1.47, -0.02902, -1.528)
ob_cube_009.rotation_euler = (0.0, 0.4405, 0.0)
ob_cube_009.scale = (1.0, 6.418, 0.4493)

# ---- collection membership
scene.collection.objects.link(ob_cube)
scene.collection.objects.link(ob_cylinder)
scene.collection.objects.link(ob_cylinder_001)
scene.collection.objects.link(ob_cube_001)
scene.collection.objects.link(ob_cube_002)
scene.collection.objects.link(ob_cube_003)
scene.collection.objects.link(ob_cube_004)
scene.collection.objects.link(ob_cube_005)
scene.collection.objects.link(ob_cube_006)
scene.collection.objects.link(ob_cube_007)
scene.collection.objects.link(ob_cube_008)
scene.collection.objects.link(ob_cube_009)

# ---- scene / render settings (as saved in the file)
scene.frame_start = 1; scene.frame_end = 250; scene.frame_set(1)
scene.render.engine = 'BLENDER_EEVEE_NEXT'
bpy.context.view_layer.update()

# ---- added for rendering (the .blend has no active camera and no usable light): camera, sun
cam_auto = bpy.data.cameras.new('AutoCamera')
cam_auto.lens = 50.0
cam_auto.sensor_width = 36.0
cam_auto.clip_end = 1000.0
ob_auto_camera = bpy.data.objects.new('AutoCamera', cam_auto)
scene.collection.objects.link(ob_auto_camera)
ob_auto_camera.location = (4.33722, -4.79716, 2.7403)
ob_auto_camera.rotation_euler = (1.09748, -7.21219e-08, 0.694738)
scene.camera = ob_auto_camera
light_auto_sun = bpy.data.lights.new('AutoSun', 'SUN')
light_auto_sun.energy = 3.0
light_auto_sun.angle = 0.0523599
ob_auto_sun = bpy.data.objects.new('AutoSun', light_auto_sun)
scene.collection.objects.link(ob_auto_sun)
ob_auto_sun.rotation_euler = (0.872665, 0.174533, 0.523599)
bpy.context.view_layer.update()
